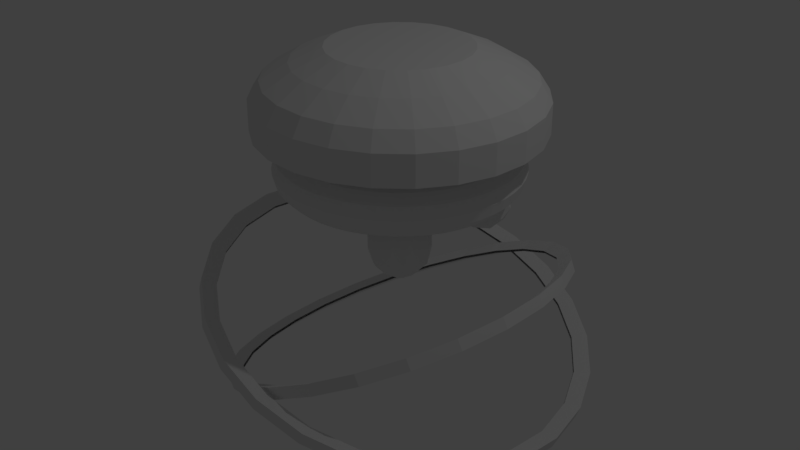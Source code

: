 # Source: machineCatcher.blend  (saved by Blender 2.77.0; exported with 4.5.12 LTS)
import bpy
from mathutils import Matrix  # noqa: F401  (used for matrix-valued properties, if any)

bpy.ops.wm.read_factory_settings(use_empty=True)
scene = bpy.context.scene
scene.name = 'Scene'

# ---- collections
col_collection_1 = bpy.data.collections.new('Collection 1'); scene.collection.children.link(col_collection_1)

# ---- materials (node trees are filled in below, after node groups)
mat_machinecatcherbottompart = bpy.data.materials.new('MachineCatcherBottomPart')
mat_machinecatcherbottompart.alpha_threshold = 0.0
mat_machinecatcherbottompart.use_transparent_shadow = False
mat_machinecatcherbottompart.roughness = 0.5
mat_machinecatchertoppart = bpy.data.materials.new('MachineCatcherTopPart')
mat_machinecatchertoppart.alpha_threshold = 0.0
mat_machinecatchertoppart.use_transparent_shadow = False
mat_machinecatchertoppart.roughness = 0.5

# ---- material node trees

# ---- world
world_world = bpy.data.worlds.new('World'); scene.world = world_world
world_world.color = (0.05088, 0.05088, 0.05088)
world_world.use_sun_shadow = False
world_world.sun_shadow_jitter_overblur = 0.0
world_world.cycles.sampling_method = 'MANUAL'

# ---- lights
light_lamp = bpy.data.lights.new('Lamp', 'POINT')
light_lamp.transmission_factor = 0.0
light_lamp.cutoff_distance = 30.0
light_lamp.energy = 100.0
light_lamp.shadow_buffer_clip_start = 1.001
light_lamp.shadow_soft_size = 0.1
light_lamp.shadow_maximum_resolution = 0.006
light_lamp.use_absolute_resolution = True

# ---- meshes
me_cylinder_002 = bpy.data.meshes.new('Cylinder.002')
me_cylinder_002.from_pydata([(9.934e-10, 1.2, -0.014), (9.934e-10, 1.2, 0.014), (0.3106, 1.159, -0.014), (0.3106, 1.159, 0.014), (0.6, 1.039, -0.014), (0.6, 1.039, 0.014), (0.8485, 0.8485, -0.014), (0.8485, 0.8485, 0.014), (1.039, 0.6, -0.014), (1.039, 0.6, 0.014), (1.159, 0.3106, -0.014), (1.159, 0.3106, 0.014), (1.2, 1.219e-07, -0.014), (1.2, 1.219e-07, 0.014), (1.159, -0.3106, -0.014), (1.159, -0.3106, 0.014), (1.039, -0.6, -0.014), (1.039, -0.6, 0.014), (0.8485, -0.8485, -0.014), (0.8485, -0.8485, 0.014), (0.6, -1.039, -0.014), (0.6, -1.039, 0.014), (0.3106, -1.159, -0.014), (0.3106, -1.159, 0.014), (4.683e-07, -1.2, -0.014), (4.683e-07, -1.2, 0.014), (-0.3106, -1.159, -0.014), (-0.3106, -1.159, 0.014), (-0.6, -1.039, -0.014), (-0.6, -1.039, 0.014), (-0.8485, -0.8485, -0.014), (-0.8485, -0.8485, 0.014), (-1.039, -0.6, -0.014), (-1.039, -0.6, 0.014), (-1.159, -0.3106, -0.014), (-1.159, -0.3106, 0.014), (-1.2, -5.266e-07, -0.014), (-1.2, -5.266e-07, 0.014), (-1.159, 0.3106, -0.014), (-1.159, 0.3106, 0.014), (-1.039, 0.6, -0.014), (-1.039, 0.6, 0.014), (-0.8485, 0.8485, -0.014), (-0.8485, 0.8485, 0.014), (-0.6, 1.039, -0.014), (-0.6, 1.039, 0.014), (-0.3106, 1.159, -0.014), (-0.3106, 1.159, 0.014), (3.725e-09, 1.3, -0.07), (0.3365, 1.256, -0.07), (0.3365, 1.256, 0.07), (3.725e-09, 1.3, 0.07), (0.65, 1.126, -0.07), (0.65, 1.126, 0.07), (0.9192, 0.9192, -0.07), (0.9192, 0.9192, 0.07), (1.126, 0.65, -0.07), (1.126, 0.65, 0.07), (1.256, 0.3365, -0.07), (1.256, 0.3365, 0.07), (1.3, 1.458e-07, -0.07), (1.3, 1.458e-07, 0.07), (1.256, -0.3365, -0.07), (1.256, -0.3365, 0.07), (1.126, -0.65, -0.07), (1.126, -0.65, 0.07), (0.9192, -0.9192, -0.07), (0.9192, -0.9192, 0.07), (0.65, -1.126, -0.07), (0.65, -1.126, 0.07), (0.3365, -1.256, -0.07), (0.3365, -1.256, 0.07), (5.1e-07, -1.3, -0.07), (5.1e-07, -1.3, 0.07), (-0.3365, -1.256, -0.07), (-0.3365, -1.256, 0.07), (-0.65, -1.126, -0.07), (-0.65, -1.126, 0.07), (-0.9192, -0.9192, -0.07), (-0.9192, -0.9192, 0.07), (-1.126, -0.65, -0.07), (-1.126, -0.65, 0.07), (-1.256, -0.3365, -0.07), (-1.256, -0.3365, 0.07), (-1.3, -5.567e-07, -0.07), (-1.3, -5.567e-07, 0.07), (-1.256, 0.3365, -0.07), (-1.256, 0.3365, 0.07), (-1.126, 0.65, -0.07), (-1.126, 0.65, 0.07), (-0.9192, 0.9192, -0.07), (-0.9192, 0.9192, 0.07), (-0.65, 1.126, -0.07), (-0.65, 1.126, 0.07), (-0.3365, 1.256, -0.07), (-0.3365, 1.256, 0.07)], [], [(19, 21, 69, 67), (38, 36, 84, 86), (20, 18, 66, 68), (1, 3, 50, 51), (45, 47, 95, 93), (27, 29, 77, 75), (9, 11, 59, 57), (2, 0, 48, 49), (46, 44, 92, 94), (28, 26, 74, 76), (10, 8, 56, 58), (35, 37, 85, 83), (17, 19, 67, 65), (36, 34, 82, 84), (18, 16, 64, 66), (43, 45, 93, 91), (25, 27, 75, 73), (7, 9, 57, 55), (44, 42, 90, 92), (26, 24, 72, 74), (8, 6, 54, 56), (33, 35, 83, 81), (15, 17, 65, 63), (34, 32, 80, 82), (48, 51, 50, 49), (49, 50, 53, 52), (52, 53, 55, 54), (54, 55, 57, 56), (56, 57, 59, 58), (58, 59, 61, 60), (60, 61, 63, 62), (62, 63, 65, 64), (64, 65, 67, 66), (66, 67, 69, 68), (68, 69, 71, 70), (70, 71, 73, 72), (72, 73, 75, 74), (74, 75, 77, 76), (76, 77, 79, 78), (78, 79, 81, 80), (80, 81, 83, 82), (82, 83, 85, 84), (84, 85, 87, 86), (86, 87, 89, 88), (88, 89, 91, 90), (90, 91, 93, 92), (92, 93, 95, 94), (94, 95, 51, 48), (37, 39, 87, 85), (12, 10, 58, 60), (30, 28, 76, 78), (0, 46, 94, 48), (11, 13, 61, 59), (29, 31, 79, 77), (47, 1, 51, 95), (4, 2, 49, 52), (22, 20, 68, 70), (40, 38, 86, 88), (3, 5, 53, 50), (21, 23, 71, 69), (39, 41, 89, 87), (14, 12, 60, 62), (32, 30, 78, 80), (13, 15, 63, 61), (31, 33, 81, 79), (6, 4, 52, 54), (24, 22, 70, 72), (42, 40, 88, 90), (5, 7, 55, 53), (23, 25, 73, 71), (41, 43, 91, 89), (16, 14, 62, 64)])
me_cylinder_002.use_remesh_preserve_volume = False
me_cylinder_002.use_remesh_preserve_attributes = False
me_cylinder_002.use_mirror_vertex_groups = False
me_cylinder_002.update()
me_cylinder_001 = bpy.data.meshes.new('Cylinder.001')
me_cylinder_001.from_pydata([(9.934e-10, 1.2, -0.014), (9.934e-10, 1.2, 0.014), (0.3106, 1.159, -0.014), (0.3106, 1.159, 0.014), (0.6, 1.039, -0.014), (0.6, 1.039, 0.014), (0.8485, 0.8485, -0.014), (0.8485, 0.8485, 0.014), (1.039, 0.6, -0.014), (1.039, 0.6, 0.014), (1.159, 0.3106, -0.014), (1.159, 0.3106, 0.014), (1.2, 1.219e-07, -0.014), (1.2, 1.219e-07, 0.014), (1.159, -0.3106, -0.014), (1.159, -0.3106, 0.014), (1.039, -0.6, -0.014), (1.039, -0.6, 0.014), (0.8485, -0.8485, -0.014), (0.8485, -0.8485, 0.014), (0.6, -1.039, -0.014), (0.6, -1.039, 0.014), (0.3106, -1.159, -0.014), (0.3106, -1.159, 0.014), (4.683e-07, -1.2, -0.014), (4.683e-07, -1.2, 0.014), (-0.3106, -1.159, -0.014), (-0.3106, -1.159, 0.014), (-0.6, -1.039, -0.014), (-0.6, -1.039, 0.014), (-0.8485, -0.8485, -0.014), (-0.8485, -0.8485, 0.014), (-1.039, -0.6, -0.014), (-1.039, -0.6, 0.014), (-1.159, -0.3106, -0.014), (-1.159, -0.3106, 0.014), (-1.2, -5.266e-07, -0.014), (-1.2, -5.266e-07, 0.014), (-1.159, 0.3106, -0.014), (-1.159, 0.3106, 0.014), (-1.039, 0.6, -0.014), (-1.039, 0.6, 0.014), (-0.8485, 0.8485, -0.014), (-0.8485, 0.8485, 0.014), (-0.6, 1.039, -0.014), (-0.6, 1.039, 0.014), (-0.3106, 1.159, -0.014), (-0.3106, 1.159, 0.014), (3.725e-09, 1.3, -0.07), (0.3365, 1.256, -0.07), (0.3365, 1.256, 0.07), (3.725e-09, 1.3, 0.07), (0.65, 1.126, -0.07), (0.65, 1.126, 0.07), (0.9192, 0.9192, -0.07), (0.9192, 0.9192, 0.07), (1.126, 0.65, -0.07), (1.126, 0.65, 0.07), (1.256, 0.3365, -0.07), (1.256, 0.3365, 0.07), (1.3, 1.458e-07, -0.07), (1.3, 1.458e-07, 0.07), (1.256, -0.3365, -0.07), (1.256, -0.3365, 0.07), (1.126, -0.65, -0.07), (1.126, -0.65, 0.07), (0.9192, -0.9192, -0.07), (0.9192, -0.9192, 0.07), (0.65, -1.126, -0.07), (0.65, -1.126, 0.07), (0.3365, -1.256, -0.07), (0.3365, -1.256, 0.07), (5.1e-07, -1.3, -0.07), (5.1e-07, -1.3, 0.07), (-0.3365, -1.256, -0.07), (-0.3365, -1.256, 0.07), (-0.65, -1.126, -0.07), (-0.65, -1.126, 0.07), (-0.9192, -0.9192, -0.07), (-0.9192, -0.9192, 0.07), (-1.126, -0.65, -0.07), (-1.126, -0.65, 0.07), (-1.256, -0.3365, -0.07), (-1.256, -0.3365, 0.07), (-1.3, -5.567e-07, -0.07), (-1.3, -5.567e-07, 0.07), (-1.256, 0.3365, -0.07), (-1.256, 0.3365, 0.07), (-1.126, 0.65, -0.07), (-1.126, 0.65, 0.07), (-0.9192, 0.9192, -0.07), (-0.9192, 0.9192, 0.07), (-0.65, 1.126, -0.07), (-0.65, 1.126, 0.07), (-0.3365, 1.256, -0.07), (-0.3365, 1.256, 0.07)], [], [(19, 21, 69, 67), (38, 36, 84, 86), (20, 18, 66, 68), (1, 3, 50, 51), (45, 47, 95, 93), (27, 29, 77, 75), (9, 11, 59, 57), (2, 0, 48, 49), (46, 44, 92, 94), (28, 26, 74, 76), (10, 8, 56, 58), (35, 37, 85, 83), (17, 19, 67, 65), (36, 34, 82, 84), (18, 16, 64, 66), (43, 45, 93, 91), (25, 27, 75, 73), (7, 9, 57, 55), (44, 42, 90, 92), (26, 24, 72, 74), (8, 6, 54, 56), (33, 35, 83, 81), (15, 17, 65, 63), (34, 32, 80, 82), (48, 51, 50, 49), (49, 50, 53, 52), (52, 53, 55, 54), (54, 55, 57, 56), (56, 57, 59, 58), (58, 59, 61, 60), (60, 61, 63, 62), (62, 63, 65, 64), (64, 65, 67, 66), (66, 67, 69, 68), (68, 69, 71, 70), (70, 71, 73, 72), (72, 73, 75, 74), (74, 75, 77, 76), (76, 77, 79, 78), (78, 79, 81, 80), (80, 81, 83, 82), (82, 83, 85, 84), (84, 85, 87, 86), (86, 87, 89, 88), (88, 89, 91, 90), (90, 91, 93, 92), (92, 93, 95, 94), (94, 95, 51, 48), (37, 39, 87, 85), (12, 10, 58, 60), (30, 28, 76, 78), (0, 46, 94, 48), (11, 13, 61, 59), (29, 31, 79, 77), (47, 1, 51, 95), (4, 2, 49, 52), (22, 20, 68, 70), (40, 38, 86, 88), (3, 5, 53, 50), (21, 23, 71, 69), (39, 41, 89, 87), (14, 12, 60, 62), (32, 30, 78, 80), (13, 15, 63, 61), (31, 33, 81, 79), (6, 4, 52, 54), (24, 22, 70, 72), (42, 40, 88, 90), (5, 7, 55, 53), (23, 25, 73, 71), (41, 43, 91, 89), (16, 14, 62, 64)])
me_cylinder_001.use_remesh_preserve_volume = False
me_cylinder_001.use_remesh_preserve_attributes = False
me_cylinder_001.use_mirror_vertex_groups = False
me_cylinder_001.update()
me_torus = bpy.data.meshes.new('Torus')
me_torus.from_pydata([(1.25, 0.0, 0.0), (1.217, 0.0, 0.125), (1.125, 0.0, 0.2165), (1.0, 0.0, 0.25), (0.875, 0.0, 0.2165), (0.7835, 0.0, 0.125), (0.75, 0.0, 3.062e-17), (0.7835, 0.0, -0.125), (0.875, 0.0, -0.2165), (1.0, 0.0, -0.25), (1.125, 0.0, -0.2165), (1.217, 0.0, -0.125), (1.239, 0.1632, 0.0), (1.206, 0.1588, 0.125), (1.115, 0.1468, 0.2165), (0.9914, 0.1305, 0.25), (0.8675, 0.1142, 0.2165), (0.7768, 0.1023, 0.125), (0.7436, 0.09789, 3.062e-17), (0.7768, 0.1023, -0.125), (0.8675, 0.1142, -0.2165), (0.9914, 0.1305, -0.25), (1.115, 0.1468, -0.2165), (1.206, 0.1588, -0.125), (1.207, 0.3235, 0.0), (1.175, 0.3149, 0.125), (1.087, 0.2912, 0.2165), (0.9659, 0.2588, 0.25), (0.8452, 0.2265, 0.2165), (0.7568, 0.2028, 0.125), (0.7244, 0.1941, 3.062e-17), (0.7568, 0.2028, -0.125), (0.8452, 0.2265, -0.2165), (0.9659, 0.2588, -0.25), (1.087, 0.2912, -0.2165), (1.175, 0.3149, -0.125), (1.155, 0.4784, 0.0), (1.124, 0.4655, 0.125), (1.039, 0.4305, 0.2165), (0.9239, 0.3827, 0.25), (0.8084, 0.3348, 0.2165), (0.7239, 0.2998, 0.125), (0.6929, 0.287, 3.062e-17), (0.7239, 0.2998, -0.125), (0.8084, 0.3348, -0.2165), (0.9239, 0.3827, -0.25), (1.039, 0.4305, -0.2165), (1.124, 0.4655, -0.125), (1.083, 0.625, 0.0), (1.054, 0.6083, 0.125), (0.9743, 0.5625, 0.2165), (0.866, 0.5, 0.25), (0.7578, 0.4375, 0.2165), (0.6785, 0.3917, 0.125), (0.6495, 0.375, 3.062e-17), (0.6785, 0.3917, -0.125), (0.7578, 0.4375, -0.2165), (0.866, 0.5, -0.25), (0.9743, 0.5625, -0.2165), (1.054, 0.6083, -0.125), (0.9917, 0.761, 0.0), (0.9651, 0.7406, 0.125), (0.8925, 0.6849, 0.2165), (0.7934, 0.6088, 0.25), (0.6942, 0.5327, 0.2165), (0.6216, 0.477, 0.125), (0.595, 0.4566, 3.062e-17), (0.6216, 0.477, -0.125), (0.6942, 0.5327, -0.2165), (0.7934, 0.6088, -0.25), (0.8925, 0.6849, -0.2165), (0.9651, 0.7406, -0.125), (0.8839, 0.8839, 0.0), (0.8602, 0.8602, 0.125), (0.7955, 0.7955, 0.2165), (0.7071, 0.7071, 0.25), (0.6187, 0.6187, 0.2165), (0.554, 0.554, 0.125), (0.5303, 0.5303, 3.062e-17), (0.554, 0.554, -0.125), (0.6187, 0.6187, -0.2165), (0.7071, 0.7071, -0.25), (0.7955, 0.7955, -0.2165), (0.8602, 0.8602, -0.125), (0.761, 0.9917, 0.0), (0.7406, 0.9651, 0.125), (0.6849, 0.8925, 0.2165), (0.6088, 0.7934, 0.25), (0.5327, 0.6942, 0.2165), (0.477, 0.6216, 0.125), (0.4566, 0.595, 3.062e-17), (0.477, 0.6216, -0.125), (0.5327, 0.6942, -0.2165), (0.6088, 0.7934, -0.25), (0.6849, 0.8925, -0.2165), (0.7406, 0.9651, -0.125), (0.625, 1.083, 0.0), (0.6083, 1.054, 0.125), (0.5625, 0.9743, 0.2165), (0.5, 0.866, 0.25), (0.4375, 0.7578, 0.2165), (0.3917, 0.6785, 0.125), (0.375, 0.6495, 3.062e-17), (0.3917, 0.6785, -0.125), (0.4375, 0.7578, -0.2165), (0.5, 0.866, -0.25), (0.5625, 0.9743, -0.2165), (0.6083, 1.054, -0.125), (0.4784, 1.155, 0.0), (0.4655, 1.124, 0.125), (0.4305, 1.039, 0.2165), (0.3827, 0.9239, 0.25), (0.3348, 0.8084, 0.2165), (0.2998, 0.7239, 0.125), (0.287, 0.6929, 3.062e-17), (0.2998, 0.7239, -0.125), (0.3348, 0.8084, -0.2165), (0.3827, 0.9239, -0.25), (0.4305, 1.039, -0.2165), (0.4655, 1.124, -0.125), (0.3235, 1.207, 0.0), (0.3149, 1.175, 0.125), (0.2912, 1.087, 0.2165), (0.2588, 0.9659, 0.25), (0.2265, 0.8452, 0.2165), (0.2028, 0.7568, 0.125), (0.1941, 0.7244, 3.062e-17), (0.2028, 0.7568, -0.125), (0.2265, 0.8452, -0.2165), (0.2588, 0.9659, -0.25), (0.2912, 1.087, -0.2165), (0.3149, 1.175, -0.125), (0.1632, 1.239, 0.0), (0.1588, 1.206, 0.125), (0.1468, 1.115, 0.2165), (0.1305, 0.9914, 0.25), (0.1142, 0.8675, 0.2165), (0.1023, 0.7768, 0.125), (0.09789, 0.7436, 3.062e-17), (0.1023, 0.7768, -0.125), (0.1142, 0.8675, -0.2165), (0.1305, 0.9914, -0.25), (0.1468, 1.115, -0.2165), (0.1588, 1.206, -0.125), (5.96e-08, 1.25, 0.0), (1.192e-07, 1.217, 0.125), (1.192e-07, 1.125, 0.2165), (8.941e-08, 1.0, 0.25), (8.941e-08, 0.875, 0.2165), (5.96e-08, 0.7835, 0.125), (8.941e-08, 0.75, 3.062e-17), (5.96e-08, 0.7835, -0.125), (8.941e-08, 0.875, -0.2165), (8.941e-08, 1.0, -0.25), (1.192e-07, 1.125, -0.2165), (1.192e-07, 1.217, -0.125), (-0.1632, 1.239, 0.0), (-0.1588, 1.206, 0.125), (-0.1468, 1.115, 0.2165), (-0.1305, 0.9914, 0.25), (-0.1142, 0.8675, 0.2165), (-0.1023, 0.7768, 0.125), (-0.09789, 0.7436, 3.062e-17), (-0.1023, 0.7768, -0.125), (-0.1142, 0.8675, -0.2165), (-0.1305, 0.9914, -0.25), (-0.1468, 1.115, -0.2165), (-0.1588, 1.206, -0.125), (-0.3235, 1.207, 0.0), (-0.3149, 1.175, 0.125), (-0.2912, 1.087, 0.2165), (-0.2588, 0.9659, 0.25), (-0.2265, 0.8452, 0.2165), (-0.2028, 0.7568, 0.125), (-0.1941, 0.7244, 3.062e-17), (-0.2028, 0.7568, -0.125), (-0.2265, 0.8452, -0.2165), (-0.2588, 0.9659, -0.25), (-0.2912, 1.087, -0.2165), (-0.3149, 1.175, -0.125), (-0.4784, 1.155, 0.0), (-0.4655, 1.124, 0.125), (-0.4305, 1.039, 0.2165), (-0.3827, 0.9239, 0.25), (-0.3348, 0.8084, 0.2165), (-0.2998, 0.7239, 0.125), (-0.287, 0.6929, 3.062e-17), (-0.2998, 0.7239, -0.125), (-0.3348, 0.8084, -0.2165), (-0.3827, 0.9239, -0.25), (-0.4305, 1.039, -0.2165), (-0.4655, 1.124, -0.125), (-0.625, 1.083, 0.0), (-0.6083, 1.054, 0.125), (-0.5625, 0.9743, 0.2165), (-0.5, 0.866, 0.25), (-0.4375, 0.7578, 0.2165), (-0.3917, 0.6785, 0.125), (-0.375, 0.6495, 3.062e-17), (-0.3917, 0.6785, -0.125), (-0.4375, 0.7578, -0.2165), (-0.5, 0.866, -0.25), (-0.5625, 0.9743, -0.2165), (-0.6083, 1.054, -0.125), (-0.761, 0.9917, 0.0), (-0.7406, 0.9651, 0.125), (-0.6849, 0.8925, 0.2165), (-0.6088, 0.7934, 0.25), (-0.5327, 0.6942, 0.2165), (-0.477, 0.6216, 0.125), (-0.4566, 0.595, 3.062e-17), (-0.477, 0.6216, -0.125), (-0.5327, 0.6942, -0.2165), (-0.6088, 0.7934, -0.25), (-0.6849, 0.8925, -0.2165), (-0.7406, 0.9651, -0.125), (-0.8839, 0.8839, 0.0), (-0.8602, 0.8602, 0.125), (-0.7955, 0.7955, 0.2165), (-0.7071, 0.7071, 0.25), (-0.6187, 0.6187, 0.2165), (-0.554, 0.554, 0.125), (-0.5303, 0.5303, 3.062e-17), (-0.554, 0.554, -0.125), (-0.6187, 0.6187, -0.2165), (-0.7071, 0.7071, -0.25), (-0.7955, 0.7955, -0.2165), (-0.8602, 0.8602, -0.125), (-0.9917, 0.761, 0.0), (-0.9651, 0.7406, 0.125), (-0.8925, 0.6849, 0.2165), (-0.7934, 0.6088, 0.25), (-0.6942, 0.5327, 0.2165), (-0.6216, 0.477, 0.125), (-0.595, 0.4566, 3.062e-17), (-0.6216, 0.477, -0.125), (-0.6942, 0.5327, -0.2165), (-0.7934, 0.6088, -0.25), (-0.8925, 0.6849, -0.2165), (-0.9651, 0.7406, -0.125), (-1.083, 0.625, 0.0), (-1.054, 0.6083, 0.125), (-0.9743, 0.5625, 0.2165), (-0.866, 0.5, 0.25), (-0.7578, 0.4375, 0.2165), (-0.6785, 0.3917, 0.125), (-0.6495, 0.375, 3.062e-17), (-0.6785, 0.3917, -0.125), (-0.7578, 0.4375, -0.2165), (-0.866, 0.5, -0.25), (-0.9743, 0.5625, -0.2165), (-1.054, 0.6083, -0.125), (-1.155, 0.4784, 0.0), (-1.124, 0.4655, 0.125), (-1.039, 0.4305, 0.2165), (-0.9239, 0.3827, 0.25), (-0.8084, 0.3348, 0.2165), (-0.7239, 0.2998, 0.125), (-0.6929, 0.287, 3.062e-17), (-0.7239, 0.2998, -0.125), (-0.8084, 0.3348, -0.2165), (-0.9239, 0.3827, -0.25), (-1.039, 0.4305, -0.2165), (-1.124, 0.4655, -0.125), (-1.207, 0.3235, 0.0), (-1.175, 0.3149, 0.125), (-1.087, 0.2912, 0.2165), (-0.9659, 0.2588, 0.25), (-0.8452, 0.2265, 0.2165), (-0.7568, 0.2028, 0.125), (-0.7244, 0.1941, 3.062e-17), (-0.7568, 0.2028, -0.125), (-0.8452, 0.2265, -0.2165), (-0.9659, 0.2588, -0.25), (-1.087, 0.2912, -0.2165), (-1.175, 0.3149, -0.125), (-1.239, 0.1632, 0.0), (-1.206, 0.1588, 0.125), (-1.115, 0.1468, 0.2165), (-0.9914, 0.1305, 0.25), (-0.8675, 0.1142, 0.2165), (-0.7768, 0.1023, 0.125), (-0.7436, 0.09789, 3.062e-17), (-0.7768, 0.1023, -0.125), (-0.8675, 0.1142, -0.2165), (-0.9914, 0.1305, -0.25), (-1.115, 0.1468, -0.2165), (-1.206, 0.1588, -0.125), (-1.25, 1.093e-07, 0.0), (-1.217, 1.064e-07, 0.125), (-1.125, 9.835e-08, 0.2165), (-1.0, 8.742e-08, 0.25), (-0.875, 7.649e-08, 0.2165), (-0.7835, 6.85e-08, 0.125), (-0.75, 6.557e-08, 3.062e-17), (-0.7835, 6.85e-08, -0.125), (-0.875, 7.649e-08, -0.2165), (-1.0, 8.742e-08, -0.25), (-1.125, 9.835e-08, -0.2165), (-1.217, 1.064e-07, -0.125), (-1.239, -0.1632, 0.0), (-1.206, -0.1588, 0.125), (-1.115, -0.1468, 0.2165), (-0.9914, -0.1305, 0.25), (-0.8675, -0.1142, 0.2165), (-0.7768, -0.1023, 0.125), (-0.7436, -0.09789, 3.062e-17), (-0.7768, -0.1023, -0.125), (-0.8675, -0.1142, -0.2165), (-0.9914, -0.1305, -0.25), (-1.115, -0.1468, -0.2165), (-1.206, -0.1588, -0.125), (-1.207, -0.3235, 0.0), (-1.175, -0.3149, 0.125), (-1.087, -0.2912, 0.2165), (-0.9659, -0.2588, 0.25), (-0.8452, -0.2265, 0.2165), (-0.7568, -0.2028, 0.125), (-0.7244, -0.1941, 3.062e-17), (-0.7568, -0.2028, -0.125), (-0.8452, -0.2265, -0.2165), (-0.9659, -0.2588, -0.25), (-1.087, -0.2912, -0.2165), (-1.175, -0.3149, -0.125), (-1.155, -0.4784, 0.0), (-1.124, -0.4655, 0.125), (-1.039, -0.4305, 0.2165), (-0.9239, -0.3827, 0.25), (-0.8084, -0.3348, 0.2165), (-0.7239, -0.2998, 0.125), (-0.6929, -0.287, 3.062e-17), (-0.7239, -0.2998, -0.125), (-0.8084, -0.3348, -0.2165), (-0.9239, -0.3827, -0.25), (-1.039, -0.4305, -0.2165), (-1.124, -0.4655, -0.125), (-1.083, -0.625, 0.0), (-1.054, -0.6083, 0.125), (-0.9743, -0.5625, 0.2165), (-0.866, -0.5, 0.25), (-0.7578, -0.4375, 0.2165), (-0.6785, -0.3917, 0.125), (-0.6495, -0.375, 3.062e-17), (-0.6785, -0.3917, -0.125), (-0.7578, -0.4375, -0.2165), (-0.866, -0.5, -0.25), (-0.9743, -0.5625, -0.2165), (-1.054, -0.6083, -0.125), (-0.9917, -0.761, 0.0), (-0.9651, -0.7406, 0.125), (-0.8925, -0.6849, 0.2165), (-0.7934, -0.6088, 0.25), (-0.6942, -0.5327, 0.2165), (-0.6216, -0.477, 0.125), (-0.595, -0.4566, 3.062e-17), (-0.6216, -0.477, -0.125), (-0.6942, -0.5327, -0.2165), (-0.7934, -0.6088, -0.25), (-0.8925, -0.6849, -0.2165), (-0.9651, -0.7406, -0.125), (-0.8839, -0.8839, 0.0), (-0.8602, -0.8602, 0.125), (-0.7955, -0.7955, 0.2165), (-0.7071, -0.7071, 0.25), (-0.6187, -0.6187, 0.2165), (-0.554, -0.554, 0.125), (-0.5303, -0.5303, 3.062e-17), (-0.554, -0.554, -0.125), (-0.6187, -0.6187, -0.2165), (-0.7071, -0.7071, -0.25), (-0.7955, -0.7955, -0.2165), (-0.8602, -0.8602, -0.125), (-0.761, -0.9917, 0.0), (-0.7406, -0.9651, 0.125), (-0.6849, -0.8925, 0.2165), (-0.6088, -0.7934, 0.25), (-0.5327, -0.6942, 0.2165), (-0.477, -0.6216, 0.125), (-0.4566, -0.595, 3.062e-17), (-0.477, -0.6216, -0.125), (-0.5327, -0.6942, -0.2165), (-0.6088, -0.7934, -0.25), (-0.6849, -0.8925, -0.2165), (-0.7406, -0.9651, -0.125), (-0.625, -1.083, 0.0), (-0.6083, -1.054, 0.125), (-0.5625, -0.9743, 0.2165), (-0.5, -0.866, 0.25), (-0.4375, -0.7578, 0.2165), (-0.3917, -0.6785, 0.125), (-0.375, -0.6495, 3.062e-17), (-0.3917, -0.6785, -0.125), (-0.4375, -0.7578, -0.2165), (-0.5, -0.866, -0.25), (-0.5625, -0.9743, -0.2165), (-0.6083, -1.054, -0.125), (-0.4784, -1.155, 0.0), (-0.4655, -1.124, 0.125), (-0.4305, -1.039, 0.2165), (-0.3827, -0.9239, 0.25), (-0.3348, -0.8084, 0.2165), (-0.2998, -0.7239, 0.125), (-0.287, -0.6929, 3.062e-17), (-0.2998, -0.7239, -0.125), (-0.3348, -0.8084, -0.2165), (-0.3827, -0.9239, -0.25), (-0.4305, -1.039, -0.2165), (-0.4655, -1.124, -0.125), (-0.3235, -1.207, 0.0), (-0.3149, -1.175, 0.125), (-0.2912, -1.087, 0.2165), (-0.2588, -0.9659, 0.25), (-0.2265, -0.8452, 0.2165), (-0.2028, -0.7568, 0.125), (-0.1941, -0.7244, 3.062e-17), (-0.2028, -0.7568, -0.125), (-0.2265, -0.8452, -0.2165), (-0.2588, -0.9659, -0.25), (-0.2912, -1.087, -0.2165), (-0.3149, -1.175, -0.125), (-0.1632, -1.239, 0.0), (-0.1588, -1.206, 0.125), (-0.1468, -1.115, 0.2165), (-0.1305, -0.9914, 0.25), (-0.1142, -0.8675, 0.2165), (-0.1023, -0.7768, 0.125), (-0.0979, -0.7436, 3.062e-17), (-0.1023, -0.7768, -0.125), (-0.1142, -0.8675, -0.2165), (-0.1305, -0.9914, -0.25), (-0.1468, -1.115, -0.2165), (-0.1588, -1.206, -0.125), (5.96e-08, -1.25, 0.0), (1.192e-07, -1.217, 0.125), (1.192e-07, -1.125, 0.2165), (8.941e-08, -1.0, 0.25), (8.941e-08, -0.875, 0.2165), (5.96e-08, -0.7835, 0.125), (8.941e-08, -0.75, 3.062e-17), (5.96e-08, -0.7835, -0.125), (8.941e-08, -0.875, -0.2165), (8.941e-08, -1.0, -0.25), (1.192e-07, -1.125, -0.2165), (1.192e-07, -1.217, -0.125), (0.1632, -1.239, 0.0), (0.1588, -1.206, 0.125), (0.1468, -1.115, 0.2165), (0.1305, -0.9914, 0.25), (0.1142, -0.8675, 0.2165), (0.1023, -0.7768, 0.125), (0.09789, -0.7436, 3.062e-17), (0.1023, -0.7768, -0.125), (0.1142, -0.8675, -0.2165), (0.1305, -0.9914, -0.25), (0.1468, -1.115, -0.2165), (0.1588, -1.206, -0.125), (0.3235, -1.207, 0.0), (0.3149, -1.175, 0.125), (0.2912, -1.087, 0.2165), (0.2588, -0.9659, 0.25), (0.2265, -0.8452, 0.2165), (0.2028, -0.7568, 0.125), (0.1941, -0.7244, 3.062e-17), (0.2028, -0.7568, -0.125), (0.2265, -0.8452, -0.2165), (0.2588, -0.9659, -0.25), (0.2912, -1.087, -0.2165), (0.3149, -1.175, -0.125), (0.4784, -1.155, 0.0), (0.4655, -1.124, 0.125), (0.4305, -1.039, 0.2165), (0.3827, -0.9239, 0.25), (0.3348, -0.8084, 0.2165), (0.2998, -0.7239, 0.125), (0.287, -0.6929, 3.062e-17), (0.2998, -0.7239, -0.125), (0.3348, -0.8084, -0.2165), (0.3827, -0.9239, -0.25), (0.4305, -1.039, -0.2165), (0.4655, -1.124, -0.125), (0.625, -1.083, 0.0), (0.6083, -1.054, 0.125), (0.5625, -0.9743, 0.2165), (0.5, -0.866, 0.25), (0.4375, -0.7578, 0.2165), (0.3917, -0.6785, 0.125), (0.375, -0.6495, 3.062e-17), (0.3917, -0.6785, -0.125), (0.4375, -0.7578, -0.2165), (0.5, -0.866, -0.25), (0.5625, -0.9743, -0.2165), (0.6083, -1.054, -0.125), (0.761, -0.9917, 0.0), (0.7406, -0.9651, 0.125), (0.6849, -0.8925, 0.2165), (0.6088, -0.7934, 0.25), (0.5327, -0.6942, 0.2165), (0.477, -0.6216, 0.125), (0.4566, -0.595, 3.062e-17), (0.477, -0.6216, -0.125), (0.5327, -0.6942, -0.2165), (0.6088, -0.7934, -0.25), (0.6849, -0.8925, -0.2165), (0.7406, -0.9651, -0.125), (0.8839, -0.8839, 0.0), (0.8602, -0.8602, 0.125), (0.7955, -0.7955, 0.2165), (0.7071, -0.7071, 0.25), (0.6187, -0.6187, 0.2165), (0.554, -0.554, 0.125), (0.5303, -0.5303, 3.062e-17), (0.554, -0.554, -0.125), (0.6187, -0.6187, -0.2165), (0.7071, -0.7071, -0.25), (0.7955, -0.7955, -0.2165), (0.8602, -0.8602, -0.125), (0.9917, -0.761, 0.0), (0.9651, -0.7406, 0.125), (0.8925, -0.6849, 0.2165), (0.7934, -0.6088, 0.25), (0.6942, -0.5327, 0.2165), (0.6216, -0.477, 0.125), (0.595, -0.4566, 3.062e-17), (0.6216, -0.477, -0.125), (0.6942, -0.5327, -0.2165), (0.7934, -0.6088, -0.25), (0.8925, -0.6849, -0.2165), (0.9651, -0.7406, -0.125), (1.083, -0.625, 0.0), (1.054, -0.6083, 0.125), (0.9743, -0.5625, 0.2165), (0.866, -0.5, 0.25), (0.7578, -0.4375, 0.2165), (0.6785, -0.3917, 0.125), (0.6495, -0.375, 3.062e-17), (0.6785, -0.3917, -0.125), (0.7578, -0.4375, -0.2165), (0.866, -0.5, -0.25), (0.9743, -0.5625, -0.2165), (1.054, -0.6083, -0.125), (1.155, -0.4784, 0.0), (1.124, -0.4655, 0.125), (1.039, -0.4305, 0.2165), (0.9239, -0.3827, 0.25), (0.8084, -0.3348, 0.2165), (0.7239, -0.2998, 0.125), (0.6929, -0.287, 3.062e-17), (0.7239, -0.2998, -0.125), (0.8084, -0.3348, -0.2165), (0.9239, -0.3827, -0.25), (1.039, -0.4305, -0.2165), (1.124, -0.4655, -0.125), (1.207, -0.3235, 0.0), (1.175, -0.3149, 0.125), (1.087, -0.2912, 0.2165), (0.9659, -0.2588, 0.25), (0.8452, -0.2265, 0.2165), (0.7568, -0.2028, 0.125), (0.7244, -0.1941, 3.062e-17), (0.7568, -0.2028, -0.125), (0.8452, -0.2265, -0.2165), (0.9659, -0.2588, -0.25), (1.087, -0.2912, -0.2165), (1.175, -0.3149, -0.125), (1.239, -0.1632, 0.0), (1.206, -0.1588, 0.125), (1.115, -0.1468, 0.2165), (0.9914, -0.1305, 0.25), (0.8675, -0.1142, 0.2165), (0.7768, -0.1023, 0.125), (0.7436, -0.09789, 3.062e-17), (0.7768, -0.1023, -0.125), (0.8675, -0.1142, -0.2165), (0.9914, -0.1305, -0.25), (1.115, -0.1468, -0.2165), (1.206, -0.1588, -0.125)], [], [(0, 12, 13, 1), (1, 13, 14, 2), (2, 14, 15, 3), (3, 15, 16, 4), (4, 16, 17, 5), (5, 17, 18, 6), (6, 18, 19, 7), (7, 19, 20, 8), (8, 20, 21, 9), (9, 21, 22, 10), (10, 22, 23, 11), (0, 11, 23, 12), (12, 24, 25, 13), (13, 25, 26, 14), (14, 26, 27, 15), (15, 27, 28, 16), (16, 28, 29, 17), (17, 29, 30, 18), (18, 30, 31, 19), (19, 31, 32, 20), (20, 32, 33, 21), (21, 33, 34, 22), (22, 34, 35, 23), (23, 35, 24, 12), (24, 36, 37, 25), (25, 37, 38, 26), (26, 38, 39, 27), (27, 39, 40, 28), (28, 40, 41, 29), (29, 41, 42, 30), (30, 42, 43, 31), (31, 43, 44, 32), (32, 44, 45, 33), (33, 45, 46, 34), (34, 46, 47, 35), (35, 47, 36, 24), (36, 48, 49, 37), (37, 49, 50, 38), (38, 50, 51, 39), (39, 51, 52, 40), (40, 52, 53, 41), (41, 53, 54, 42), (42, 54, 55, 43), (43, 55, 56, 44), (44, 56, 57, 45), (45, 57, 58, 46), (46, 58, 59, 47), (47, 59, 48, 36), (48, 60, 61, 49), (49, 61, 62, 50), (50, 62, 63, 51), (51, 63, 64, 52), (52, 64, 65, 53), (53, 65, 66, 54), (54, 66, 67, 55), (55, 67, 68, 56), (56, 68, 69, 57), (57, 69, 70, 58), (58, 70, 71, 59), (59, 71, 60, 48), (60, 72, 73, 61), (61, 73, 74, 62), (62, 74, 75, 63), (63, 75, 76, 64), (64, 76, 77, 65), (65, 77, 78, 66), (66, 78, 79, 67), (67, 79, 80, 68), (68, 80, 81, 69), (69, 81, 82, 70), (70, 82, 83, 71), (71, 83, 72, 60), (72, 84, 85, 73), (73, 85, 86, 74), (74, 86, 87, 75), (75, 87, 88, 76), (76, 88, 89, 77), (77, 89, 90, 78), (78, 90, 91, 79), (79, 91, 92, 80), (80, 92, 93, 81), (81, 93, 94, 82), (82, 94, 95, 83), (83, 95, 84, 72), (84, 96, 97, 85), (85, 97, 98, 86), (86, 98, 99, 87), (87, 99, 100, 88), (88, 100, 101, 89), (89, 101, 102, 90), (90, 102, 103, 91), (91, 103, 104, 92), (92, 104, 105, 93), (93, 105, 106, 94), (94, 106, 107, 95), (95, 107, 96, 84), (96, 108, 109, 97), (97, 109, 110, 98), (98, 110, 111, 99), (99, 111, 112, 100), (100, 112, 113, 101), (101, 113, 114, 102), (102, 114, 115, 103), (103, 115, 116, 104), (104, 116, 117, 105), (105, 117, 118, 106), (106, 118, 119, 107), (107, 119, 108, 96), (108, 120, 121, 109), (109, 121, 122, 110), (110, 122, 123, 111), (111, 123, 124, 112), (112, 124, 125, 113), (113, 125, 126, 114), (114, 126, 127, 115), (115, 127, 128, 116), (116, 128, 129, 117), (117, 129, 130, 118), (118, 130, 131, 119), (119, 131, 120, 108), (120, 132, 133, 121), (121, 133, 134, 122), (122, 134, 135, 123), (123, 135, 136, 124), (124, 136, 137, 125), (125, 137, 138, 126), (126, 138, 139, 127), (127, 139, 140, 128), (128, 140, 141, 129), (129, 141, 142, 130), (130, 142, 143, 131), (131, 143, 132, 120), (132, 144, 145, 133), (133, 145, 146, 134), (134, 146, 147, 135), (135, 147, 148, 136), (136, 148, 149, 137), (137, 149, 150, 138), (138, 150, 151, 139), (139, 151, 152, 140), (140, 152, 153, 141), (141, 153, 154, 142), (142, 154, 155, 143), (143, 155, 144, 132), (144, 156, 157, 145), (145, 157, 158, 146), (146, 158, 159, 147), (147, 159, 160, 148), (148, 160, 161, 149), (149, 161, 162, 150), (150, 162, 163, 151), (151, 163, 164, 152), (152, 164, 165, 153), (153, 165, 166, 154), (154, 166, 167, 155), (155, 167, 156, 144), (156, 168, 169, 157), (157, 169, 170, 158), (158, 170, 171, 159), (159, 171, 172, 160), (160, 172, 173, 161), (161, 173, 174, 162), (162, 174, 175, 163), (163, 175, 176, 164), (164, 176, 177, 165), (165, 177, 178, 166), (166, 178, 179, 167), (167, 179, 168, 156), (168, 180, 181, 169), (169, 181, 182, 170), (170, 182, 183, 171), (171, 183, 184, 172), (172, 184, 185, 173), (173, 185, 186, 174), (174, 186, 187, 175), (175, 187, 188, 176), (176, 188, 189, 177), (177, 189, 190, 178), (178, 190, 191, 179), (179, 191, 180, 168), (180, 192, 193, 181), (181, 193, 194, 182), (182, 194, 195, 183), (183, 195, 196, 184), (184, 196, 197, 185), (185, 197, 198, 186), (186, 198, 199, 187), (187, 199, 200, 188), (188, 200, 201, 189), (189, 201, 202, 190), (190, 202, 203, 191), (191, 203, 192, 180), (192, 204, 205, 193), (193, 205, 206, 194), (194, 206, 207, 195), (195, 207, 208, 196), (196, 208, 209, 197), (197, 209, 210, 198), (198, 210, 211, 199), (199, 211, 212, 200), (200, 212, 213, 201), (201, 213, 214, 202), (202, 214, 215, 203), (203, 215, 204, 192), (204, 216, 217, 205), (205, 217, 218, 206), (206, 218, 219, 207), (207, 219, 220, 208), (208, 220, 221, 209), (209, 221, 222, 210), (210, 222, 223, 211), (211, 223, 224, 212), (212, 224, 225, 213), (213, 225, 226, 214), (214, 226, 227, 215), (215, 227, 216, 204), (216, 228, 229, 217), (217, 229, 230, 218), (218, 230, 231, 219), (219, 231, 232, 220), (220, 232, 233, 221), (221, 233, 234, 222), (222, 234, 235, 223), (223, 235, 236, 224), (224, 236, 237, 225), (225, 237, 238, 226), (226, 238, 239, 227), (227, 239, 228, 216), (228, 240, 241, 229), (229, 241, 242, 230), (230, 242, 243, 231), (231, 243, 244, 232), (232, 244, 245, 233), (233, 245, 246, 234), (234, 246, 247, 235), (235, 247, 248, 236), (236, 248, 249, 237), (237, 249, 250, 238), (238, 250, 251, 239), (239, 251, 240, 228), (240, 252, 253, 241), (241, 253, 254, 242), (242, 254, 255, 243), (243, 255, 256, 244), (244, 256, 257, 245), (245, 257, 258, 246), (246, 258, 259, 247), (247, 259, 260, 248), (248, 260, 261, 249), (249, 261, 262, 250), (250, 262, 263, 251), (251, 263, 252, 240), (252, 264, 265, 253), (253, 265, 266, 254), (254, 266, 267, 255), (255, 267, 268, 256), (256, 268, 269, 257), (257, 269, 270, 258), (258, 270, 271, 259), (259, 271, 272, 260), (260, 272, 273, 261), (261, 273, 274, 262), (262, 274, 275, 263), (263, 275, 264, 252), (264, 276, 277, 265), (265, 277, 278, 266), (266, 278, 279, 267), (267, 279, 280, 268), (268, 280, 281, 269), (269, 281, 282, 270), (270, 282, 283, 271), (271, 283, 284, 272), (272, 284, 285, 273), (273, 285, 286, 274), (274, 286, 287, 275), (275, 287, 276, 264), (276, 288, 289, 277), (277, 289, 290, 278), (278, 290, 291, 279), (279, 291, 292, 280), (280, 292, 293, 281), (281, 293, 294, 282), (282, 294, 295, 283), (283, 295, 296, 284), (284, 296, 297, 285), (285, 297, 298, 286), (286, 298, 299, 287), (287, 299, 288, 276), (288, 300, 301, 289), (289, 301, 302, 290), (290, 302, 303, 291), (291, 303, 304, 292), (292, 304, 305, 293), (293, 305, 306, 294), (294, 306, 307, 295), (295, 307, 308, 296), (296, 308, 309, 297), (297, 309, 310, 298), (298, 310, 311, 299), (299, 311, 300, 288), (300, 312, 313, 301), (301, 313, 314, 302), (302, 314, 315, 303), (303, 315, 316, 304), (304, 316, 317, 305), (305, 317, 318, 306), (306, 318, 319, 307), (307, 319, 320, 308), (308, 320, 321, 309), (309, 321, 322, 310), (310, 322, 323, 311), (311, 323, 312, 300), (312, 324, 325, 313), (313, 325, 326, 314), (314, 326, 327, 315), (315, 327, 328, 316), (316, 328, 329, 317), (317, 329, 330, 318), (318, 330, 331, 319), (319, 331, 332, 320), (320, 332, 333, 321), (321, 333, 334, 322), (322, 334, 335, 323), (323, 335, 324, 312), (324, 336, 337, 325), (325, 337, 338, 326), (326, 338, 339, 327), (327, 339, 340, 328), (328, 340, 341, 329), (329, 341, 342, 330), (330, 342, 343, 331), (331, 343, 344, 332), (332, 344, 345, 333), (333, 345, 346, 334), (334, 346, 347, 335), (335, 347, 336, 324), (336, 348, 349, 337), (337, 349, 350, 338), (338, 350, 351, 339), (339, 351, 352, 340), (340, 352, 353, 341), (341, 353, 354, 342), (342, 354, 355, 343), (343, 355, 356, 344), (344, 356, 357, 345), (345, 357, 358, 346), (346, 358, 359, 347), (347, 359, 348, 336), (348, 360, 361, 349), (349, 361, 362, 350), (350, 362, 363, 351), (351, 363, 364, 352), (352, 364, 365, 353), (353, 365, 366, 354), (354, 366, 367, 355), (355, 367, 368, 356), (356, 368, 369, 357), (357, 369, 370, 358), (358, 370, 371, 359), (359, 371, 360, 348), (360, 372, 373, 361), (361, 373, 374, 362), (362, 374, 375, 363), (363, 375, 376, 364), (364, 376, 377, 365), (365, 377, 378, 366), (366, 378, 379, 367), (367, 379, 380, 368), (368, 380, 381, 369), (369, 381, 382, 370), (370, 382, 383, 371), (371, 383, 372, 360), (372, 384, 385, 373), (373, 385, 386, 374), (374, 386, 387, 375), (375, 387, 388, 376), (376, 388, 389, 377), (377, 389, 390, 378), (378, 390, 391, 379), (379, 391, 392, 380), (380, 392, 393, 381), (381, 393, 394, 382), (382, 394, 395, 383), (383, 395, 384, 372), (384, 396, 397, 385), (385, 397, 398, 386), (386, 398, 399, 387), (387, 399, 400, 388), (388, 400, 401, 389), (389, 401, 402, 390), (390, 402, 403, 391), (391, 403, 404, 392), (392, 404, 405, 393), (393, 405, 406, 394), (394, 406, 407, 395), (395, 407, 396, 384), (396, 408, 409, 397), (397, 409, 410, 398), (398, 410, 411, 399), (399, 411, 412, 400), (400, 412, 413, 401), (401, 413, 414, 402), (402, 414, 415, 403), (403, 415, 416, 404), (404, 416, 417, 405), (405, 417, 418, 406), (406, 418, 419, 407), (407, 419, 408, 396), (408, 420, 421, 409), (409, 421, 422, 410), (410, 422, 423, 411), (411, 423, 424, 412), (412, 424, 425, 413), (413, 425, 426, 414), (414, 426, 427, 415), (415, 427, 428, 416), (416, 428, 429, 417), (417, 429, 430, 418), (418, 430, 431, 419), (419, 431, 420, 408), (420, 432, 433, 421), (421, 433, 434, 422), (422, 434, 435, 423), (423, 435, 436, 424), (424, 436, 437, 425), (425, 437, 438, 426), (426, 438, 439, 427), (427, 439, 440, 428), (428, 440, 441, 429), (429, 441, 442, 430), (430, 442, 443, 431), (431, 443, 432, 420), (432, 444, 445, 433), (433, 445, 446, 434), (434, 446, 447, 435), (435, 447, 448, 436), (436, 448, 449, 437), (437, 449, 450, 438), (438, 450, 451, 439), (439, 451, 452, 440), (440, 452, 453, 441), (441, 453, 454, 442), (442, 454, 455, 443), (443, 455, 444, 432), (444, 456, 457, 445), (445, 457, 458, 446), (446, 458, 459, 447), (447, 459, 460, 448), (448, 460, 461, 449), (449, 461, 462, 450), (450, 462, 463, 451), (451, 463, 464, 452), (452, 464, 465, 453), (453, 465, 466, 454), (454, 466, 467, 455), (455, 467, 456, 444), (456, 468, 469, 457), (457, 469, 470, 458), (458, 470, 471, 459), (459, 471, 472, 460), (460, 472, 473, 461), (461, 473, 474, 462), (462, 474, 475, 463), (463, 475, 476, 464), (464, 476, 477, 465), (465, 477, 478, 466), (466, 478, 479, 467), (467, 479, 468, 456), (468, 480, 481, 469), (469, 481, 482, 470), (470, 482, 483, 471), (471, 483, 484, 472), (472, 484, 485, 473), (473, 485, 486, 474), (474, 486, 487, 475), (475, 487, 488, 476), (476, 488, 489, 477), (477, 489, 490, 478), (478, 490, 491, 479), (479, 491, 480, 468), (480, 492, 493, 481), (481, 493, 494, 482), (482, 494, 495, 483), (483, 495, 496, 484), (484, 496, 497, 485), (485, 497, 498, 486), (486, 498, 499, 487), (487, 499, 500, 488), (488, 500, 501, 489), (489, 501, 502, 490), (490, 502, 503, 491), (491, 503, 492, 480), (492, 504, 505, 493), (493, 505, 506, 494), (494, 506, 507, 495), (495, 507, 508, 496), (496, 508, 509, 497), (497, 509, 510, 498), (498, 510, 511, 499), (499, 511, 512, 500), (500, 512, 513, 501), (501, 513, 514, 502), (502, 514, 515, 503), (503, 515, 504, 492), (504, 516, 517, 505), (505, 517, 518, 506), (506, 518, 519, 507), (507, 519, 520, 508), (508, 520, 521, 509), (509, 521, 522, 510), (510, 522, 523, 511), (511, 523, 524, 512), (512, 524, 525, 513), (513, 525, 526, 514), (514, 526, 527, 515), (515, 527, 516, 504), (516, 528, 529, 517), (517, 529, 530, 518), (518, 530, 531, 519), (519, 531, 532, 520), (520, 532, 533, 521), (521, 533, 534, 522), (522, 534, 535, 523), (523, 535, 536, 524), (524, 536, 537, 525), (525, 537, 538, 526), (526, 538, 539, 527), (527, 539, 528, 516), (528, 540, 541, 529), (529, 541, 542, 530), (530, 542, 543, 531), (531, 543, 544, 532), (532, 544, 545, 533), (533, 545, 546, 534), (534, 546, 547, 535), (535, 547, 548, 536), (536, 548, 549, 537), (537, 549, 550, 538), (538, 550, 551, 539), (539, 551, 540, 528), (540, 552, 553, 541), (541, 553, 554, 542), (542, 554, 555, 543), (543, 555, 556, 544), (544, 556, 557, 545), (545, 557, 558, 546), (546, 558, 559, 547), (547, 559, 560, 548), (548, 560, 561, 549), (549, 561, 562, 550), (550, 562, 563, 551), (551, 563, 552, 540), (552, 564, 565, 553), (553, 565, 566, 554), (554, 566, 567, 555), (555, 567, 568, 556), (556, 568, 569, 557), (557, 569, 570, 558), (558, 570, 571, 559), (559, 571, 572, 560), (560, 572, 573, 561), (561, 573, 574, 562), (562, 574, 575, 563), (563, 575, 564, 552), (564, 0, 1, 565), (565, 1, 2, 566), (566, 2, 3, 567), (567, 3, 4, 568), (568, 4, 5, 569), (569, 5, 6, 570), (570, 6, 7, 571), (571, 7, 8, 572), (572, 8, 9, 573), (573, 9, 10, 574), (574, 10, 11, 575), (575, 11, 0, 564)])
me_torus.use_remesh_preserve_volume = False
me_torus.use_remesh_preserve_attributes = False
me_torus.use_mirror_vertex_groups = False
me_torus.update()
me_cylinder = bpy.data.meshes.new('Cylinder')
me_cylinder.from_pydata([(-1.987e-09, 1.1, -0.1), (0.0, 1.0, 0.2), (0.2847, 1.063, -0.1), (0.2588, 0.9659, 0.2), (0.55, 0.9526, -0.1), (0.5, 0.866, 0.2), (0.7778, 0.7778, -0.1), (0.7071, 0.7071, 0.2), (0.9526, 0.55, -0.1), (0.866, 0.5, 0.2), (1.063, 0.2847, -0.1), (0.9659, 0.2588, 0.2), (1.1, 9.571e-08, -0.1), (1.0, 7.55e-08, 0.2), (1.063, -0.2847, -0.1), (0.9659, -0.2588, 0.2), (0.9526, -0.55, -0.1), (0.866, -0.5, 0.2), (0.7778, -0.7778, -0.1), (0.7071, -0.7071, 0.2), (0.55, -0.9526, -0.1), (0.5, -0.866, 0.2), (0.2847, -1.063, -0.1), (0.2588, -0.9659, 0.2), (4.264e-07, -1.1, -0.1), (3.894e-07, -1.0, 0.2), (-0.2847, -1.063, -0.1), (-0.2588, -0.9659, 0.2), (-0.55, -0.9526, -0.1), (-0.5, -0.866, 0.2), (-0.7778, -0.7778, -0.1), (-0.7071, -0.7071, 0.2), (-0.9526, -0.55, -0.1), (-0.866, -0.5, 0.2), (-1.063, -0.2847, -0.1), (-0.9659, -0.2588, 0.2), (-1.1, -4.987e-07, -0.1), (-1.0, -4.649e-07, 0.2), (-1.063, 0.2847, -0.1), (-0.9659, 0.2588, 0.2), (-0.9526, 0.55, -0.1), (-0.866, 0.5, 0.2), (-0.7778, 0.7778, -0.1), (-0.7071, 0.7071, 0.2), (-0.55, 0.9526, -0.1), (-0.5, 0.866, 0.2), (-0.2847, 1.063, -0.1), (-0.2588, 0.9659, 0.2), (0.3106, 1.159, 0.4), (-5.355e-09, 1.2, 0.4), (0.6, 1.039, 0.4), (0.8485, 0.8485, 0.4), (1.039, 0.6, 0.4), (1.159, 0.3106, 0.4), (1.2, 1.159e-07, 0.4), (1.159, -0.3106, 0.4), (1.039, -0.6, 0.4), (0.8485, -0.8485, 0.4), (0.6, -1.039, 0.4), (0.3106, -1.159, 0.4), (4.619e-07, -1.2, 0.4), (-0.3106, -1.159, 0.4), (-0.6, -1.039, 0.4), (-0.8485, -0.8485, 0.4), (-1.039, -0.6, 0.4), (-1.159, -0.3106, 0.4), (-1.2, -5.326e-07, 0.4), (-1.159, 0.3106, 0.4), (-1.039, 0.6, 0.4), (-0.8485, 0.8485, 0.4), (-0.6, 1.039, 0.4), (-0.3106, 1.159, 0.4), (0.3727, 1.391, 0.4), (-7.172e-09, 1.44, 0.4), (0.72, 1.247, 0.4), (1.018, 1.018, 0.4), (1.247, 0.72, 0.4), (1.391, 0.3727, 0.4), (1.44, 1.64e-07, 0.4), (1.391, -0.3727, 0.4), (1.247, -0.72, 0.4), (1.018, -1.018, 0.4), (0.72, -1.247, 0.4), (0.3727, -1.391, 0.4), (5.536e-07, -1.44, 0.4), (-0.3727, -1.391, 0.4), (-0.72, -1.247, 0.4), (-1.018, -1.018, 0.4), (-1.247, -0.72, 0.4), (-1.391, -0.3727, 0.4), (-1.44, -6.142e-07, 0.4), (-1.391, 0.3727, 0.4), (-1.247, 0.72, 0.4), (-1.018, 1.018, 0.4), (-0.72, 1.247, 0.4), (-0.3727, 1.391, 0.4), (0.1863, 0.6955, 1.2), (3.933e-08, 0.72, 1.2), (0.36, 0.6235, 1.2), (0.5091, 0.5091, 1.2), (0.6235, 0.36, 1.2), (0.6955, 0.1863, 1.2), (0.72, 2.982e-08, 1.2), (0.6955, -0.1863, 1.2), (0.6235, -0.36, 1.2), (0.5091, -0.5091, 1.2), (0.36, -0.6235, 1.2), (0.1864, -0.6955, 1.2), (3.197e-07, -0.72, 1.2), (-0.1863, -0.6955, 1.2), (-0.36, -0.6235, 1.2), (-0.5091, -0.5091, 1.2), (-0.6235, -0.36, 1.2), (-0.6955, -0.1864, 1.2), (-0.72, -3.593e-07, 1.2), (-0.6955, 0.1863, 1.2), (-0.6235, 0.36, 1.2), (-0.5091, 0.5091, 1.2), (-0.36, 0.6235, 1.2), (-0.1864, 0.6955, 1.2), (0.2712, 1.012, 1.063), (0.3727, 1.391, 0.719), (0.343, 1.28, 0.8949), (-5.991e-09, 1.44, 0.719), (1.901e-08, 1.048, 1.063), (2.328e-09, 1.325, 0.8949), (0.5239, 0.9074, 1.063), (0.72, 1.247, 0.719), (0.6626, 1.148, 0.8949), (0.7409, 0.7409, 1.063), (1.018, 1.018, 0.719), (0.937, 0.937, 0.8949), (0.9074, 0.5239, 1.063), (1.247, 0.72, 0.719), (1.148, 0.6626, 0.8949), (1.012, 0.2712, 1.063), (1.391, 0.3727, 0.719), (1.28, 0.343, 0.8949), (1.048, 9.087e-08, 1.063), (1.44, 1.64e-07, 0.719), (1.325, 1.425e-07, 0.8949), (1.012, -0.2712, 1.063), (1.391, -0.3727, 0.719), (1.28, -0.343, 0.8949), (0.9074, -0.5239, 1.063), (1.247, -0.72, 0.719), (1.148, -0.6626, 0.8949), (0.7409, -0.7409, 1.063), (1.018, -1.018, 0.719), (0.937, -0.937, 0.8949), (0.5239, -0.9074, 1.063), (0.72, -1.247, 0.719), (0.6626, -1.148, 0.8949), (0.2712, -1.012, 1.063), (0.3727, -1.391, 0.719), (0.343, -1.28, 0.8949), (4.27e-07, -1.048, 1.063), (5.548e-07, -1.44, 0.719), (5.173e-07, -1.325, 0.8949), (-0.2712, -1.012, 1.063), (-0.3727, -1.391, 0.719), (-0.343, -1.28, 0.8949), (-0.5239, -0.9074, 1.063), (-0.72, -1.247, 0.719), (-0.6626, -1.148, 0.8949), (-0.7409, -0.7409, 1.063), (-1.018, -1.018, 0.719), (-0.937, -0.937, 0.8949), (-0.9074, -0.5239, 1.063), (-1.247, -0.72, 0.719), (-1.148, -0.6626, 0.8949), (-1.012, -0.2712, 1.063), (-1.391, -0.3727, 0.719), (-1.28, -0.343, 0.8949), (-1.048, -4.753e-07, 1.063), (-1.44, -6.142e-07, 0.719), (-1.325, -5.742e-07, 0.8949), (-1.012, 0.2712, 1.063), (-1.391, 0.3727, 0.719), (-1.28, 0.343, 0.8949), (-0.9074, 0.5239, 1.063), (-1.247, 0.72, 0.719), (-1.148, 0.6626, 0.8949), (-0.7409, 0.7409, 1.063), (-1.018, 1.018, 0.719), (-0.937, 0.937, 0.8949), (-0.5239, 0.9074, 1.063), (-0.72, 1.247, 0.719), (-0.6626, 1.148, 0.8949), (-0.2712, 1.012, 1.063), (-0.3727, 1.391, 0.719), (-0.343, 1.28, 0.8949), (0.0, -1.639e-07, 1.2), (-0.9148, -0.2552, -0.6081), (-1.04, -0.15, -0.5989), (-0.9131, -0.15, -0.7339), (-0.7646, -0.2427, -0.6728), (-0.9703, -0.2427, -0.4544), (-1.018, 6.192e-08, -0.7057), (-0.7428, -0.0927, -0.7795), (-0.8, -0.3, -0.5), (-1.076, -0.0927, -0.4262), (-0.8776, 7.924e-08, -0.7898), (-1.094, 2.611e-08, -0.5601), (-0.625, -0.1577, -0.6858), (-0.6297, -0.2427, -0.5456), (-0.8754, -0.2427, -0.1), (-0.6928, -0.3, -0.1), (-0.9882, -0.0927, -0.1), (-0.9131, 0.15, -0.7339), (-1.04, 0.15, -0.5989), (-0.7428, 0.0927, -0.7795), (-0.5943, 5.053e-08, -0.7184), (-0.5103, -0.2427, -0.1), (-0.9882, 0.0927, -0.1), (-1.076, 0.0927, -0.4262), (-0.5244, -0.0927, -0.5738), (-0.3974, -0.0927, -0.1), (-0.8754, 0.2427, -0.1), (-0.9703, 0.2427, -0.4544), (-0.9148, 0.2552, -0.6081), (-0.7646, 0.2427, -0.6728), (-0.625, 0.1577, -0.6858), (-0.5244, 0.0927, -0.5738), (-0.3974, 0.0927, -0.1), (-0.6928, 0.3, -0.1), (-0.8, 0.3, -0.5), (-0.6297, 0.2427, -0.5456), (-0.5103, 0.2427, -0.1), (0.6907, 0.5274, -0.6544), (0.5425, 0.4992, -0.7188), (0.6467, 0.6479, -0.7565), (0.7723, 0.6657, -0.6212), (0.6038, 0.4251, -0.5603), (0.4651, 0.6501, -0.7937), (0.6948, 0.8165, -0.6962), (0.7457, 0.5279, -0.5), (0.4222, 0.4272, -0.5976), (0.5589, 0.7841, -0.7819), (0.3817, 0.531, -0.7178), (0.7725, 0.8142, -0.5518), (0.7939, 0.6965, -0.4397), (0.5077, 0.2878, -0.1), (0.6622, 0.4087, -0.1), (0.3183, 0.2789, -0.1), (0.4009, 0.82, -0.7565), (0.2968, 0.6713, -0.7188), (0.5429, 0.9229, -0.6962), (0.6685, 0.9406, -0.5609), (0.7229, 0.5952, -0.1), (0.1664, 0.3852, -0.1), (0.2703, 0.5335, -0.5976), (0.7297, 0.8665, -0.4024), (0.6666, 0.7763, -0.1), (0.11, 0.5662, -0.1), (0.2061, 0.7035, -0.5603), (0.2726, 0.8201, -0.6544), (0.3746, 0.9441, -0.6212), (0.5141, 0.9952, -0.5518), (0.5778, 0.9728, -0.4024), (0.5147, 0.8826, -0.1), (0.1707, 0.7528, -0.1), (0.2543, 0.8721, -0.5), (0.3962, 0.9749, -0.4397), (0.3253, 0.8737, -0.1), (0.2969, -0.7578, -0.6544), (0.2949, -0.607, -0.7188), (0.4233, -0.7354, -0.7565), (0.4189, -0.8622, -0.6212), (0.2112, -0.6544, -0.5603), (0.4569, -0.5569, -0.7937), (0.581, -0.8121, -0.6962), (0.2879, -0.8121, -0.5), (0.2449, -0.476, -0.5976), (0.5726, -0.6726, -0.7819), (0.3542, -0.4542, -0.7178), (0.5652, -0.8882, -0.5518), (0.4456, -0.8888, -0.4397), (0.09274, -0.536, -0.1), (0.1849, -0.7092, -0.1), (0.1168, -0.3479, -0.1), (0.6354, -0.5233, -0.7565), (0.507, -0.3949, -0.7188), (0.7121, -0.681, -0.6962), (0.7077, -0.8077, -0.5609), (0.3581, -0.8014, -0.1), (0.2479, -0.2168, -0.1), (0.376, -0.3449, -0.5976), (0.624, -0.8551, -0.4024), (0.5462, -0.7773, -0.1), (0.436, -0.1927, -0.1), (0.5544, -0.3112, -0.5603), (0.6578, -0.3969, -0.6544), (0.7622, -0.5189, -0.6212), (0.7882, -0.6652, -0.5518), (0.7551, -0.724, -0.4024), (0.6773, -0.6462, -0.1), (0.6092, -0.2849, -0.1), (0.7121, -0.3879, -0.5), (0.7888, -0.5456, -0.4397), (0.7014, -0.4581, -0.1)], [], [(0, 1, 3, 2), (2, 3, 5, 4), (4, 5, 7, 6), (6, 7, 9, 8), (8, 9, 11, 10), (10, 11, 13, 12), (12, 13, 15, 14), (14, 15, 17, 16), (16, 17, 19, 18), (18, 19, 21, 20), (20, 21, 23, 22), (22, 23, 25, 24), (24, 25, 27, 26), (26, 27, 29, 28), (28, 29, 31, 30), (30, 31, 33, 32), (32, 33, 35, 34), (34, 35, 37, 36), (36, 37, 39, 38), (38, 39, 41, 40), (40, 41, 43, 42), (42, 43, 45, 44), (13, 11, 53, 54), (44, 45, 47, 46), (46, 47, 1, 0), (0, 2, 4, 6, 8, 10, 12, 14, 16, 18, 20, 22, 24, 26, 28, 30, 32, 34, 36, 38, 40, 42, 44, 46), (53, 52, 76, 77), (23, 21, 58, 59), (33, 31, 63, 64), (43, 41, 68, 69), (9, 7, 51, 52), (19, 17, 56, 57), (29, 27, 61, 62), (39, 37, 66, 67), (1, 47, 71, 49), (5, 3, 48, 50), (15, 13, 54, 55), (25, 23, 59, 60), (35, 33, 64, 65), (45, 43, 69, 70), (11, 9, 52, 53), (21, 19, 57, 58), (31, 29, 62, 63), (41, 39, 67, 68), (7, 5, 50, 51), (17, 15, 55, 56), (3, 1, 49, 48), (27, 25, 60, 61), (37, 35, 65, 66), (47, 45, 70, 71), (147, 144, 104, 105), (68, 67, 91, 92), (61, 60, 84, 85), (54, 53, 77, 78), (69, 68, 92, 93), (62, 61, 85, 86), (55, 54, 78, 79), (70, 69, 93, 94), (63, 62, 86, 87), (56, 55, 79, 80), (71, 70, 94, 95), (48, 49, 73, 72), (64, 63, 87, 88), (57, 56, 80, 81), (49, 71, 95, 73), (50, 48, 72, 74), (65, 64, 88, 89), (58, 57, 81, 82), (51, 50, 74, 75), (66, 65, 89, 90), (59, 58, 82, 83), (52, 51, 75, 76), (67, 66, 90, 91), (60, 59, 83, 84), (77, 76, 133, 136), (75, 74, 127, 130), (72, 73, 123, 121), (171, 168, 112, 113), (150, 147, 105, 106), (129, 126, 98, 99), (174, 171, 113, 114), (153, 150, 106, 107), (132, 129, 99, 100), (177, 174, 114, 115), (156, 153, 107, 108), (135, 132, 100, 101), (180, 177, 115, 116), (159, 156, 108, 109), (138, 135, 101, 102), (183, 180, 116, 117), (162, 159, 109, 110), (141, 138, 102, 103), (186, 183, 117, 118), (165, 162, 110, 111), (144, 141, 103, 104), (189, 186, 118, 119), (126, 120, 96, 98), (168, 165, 111, 112), (103, 192, 109, 108, 107, 106, 105, 104), (92, 91, 178, 181), (85, 84, 157, 160), (78, 77, 136, 139), (93, 92, 181, 184), (86, 85, 160, 163), (79, 78, 139, 142), (94, 93, 184, 187), (87, 86, 163, 166), (80, 79, 142, 145), (95, 94, 187, 190), (88, 87, 166, 169), (81, 80, 145, 148), (74, 72, 121, 127), (89, 88, 169, 172), (82, 81, 148, 151), (73, 95, 190, 123), (124, 189, 119, 97), (90, 89, 172, 175), (83, 82, 151, 154), (76, 75, 130, 133), (91, 90, 175, 178), (84, 83, 154, 157), (121, 123, 125, 122), (122, 125, 124, 120), (127, 121, 122, 128), (128, 122, 120, 126), (130, 127, 128, 131), (131, 128, 126, 129), (133, 130, 131, 134), (134, 131, 129, 132), (136, 133, 134, 137), (137, 134, 132, 135), (139, 136, 137, 140), (140, 137, 135, 138), (142, 139, 140, 143), (143, 140, 138, 141), (145, 142, 143, 146), (146, 143, 141, 144), (148, 145, 146, 149), (149, 146, 144, 147), (151, 148, 149, 152), (152, 149, 147, 150), (154, 151, 152, 155), (155, 152, 150, 153), (157, 154, 155, 158), (158, 155, 153, 156), (160, 157, 158, 161), (161, 158, 156, 159), (163, 160, 161, 164), (164, 161, 159, 162), (166, 163, 164, 167), (167, 164, 162, 165), (169, 166, 167, 170), (170, 167, 165, 168), (172, 169, 170, 173), (173, 170, 168, 171), (175, 172, 173, 176), (176, 173, 171, 174), (178, 175, 176, 179), (179, 176, 174, 177), (181, 178, 179, 182), (182, 179, 177, 180), (184, 181, 182, 185), (185, 182, 180, 183), (187, 184, 185, 188), (188, 185, 183, 186), (190, 187, 188, 191), (191, 188, 186, 189), (123, 190, 191, 125), (125, 191, 189, 124), (120, 124, 97, 96), (96, 192, 103, 102, 101, 100, 99, 98), (192, 96, 97, 119, 118, 117, 116, 115), (109, 192, 115, 114, 113, 112, 111, 110), (193, 194, 195), (196, 193, 195), (197, 194, 193), (195, 194, 198), (199, 196, 195), (200, 193, 196), (200, 197, 193), (197, 201, 194), (195, 198, 202), (194, 203, 198), (199, 195, 202), (204, 196, 199), (205, 200, 196), (206, 197, 200, 207), (208, 201, 197, 206), (201, 203, 194), (198, 209, 202), (203, 210, 198), (211, 199, 202), (212, 204, 199), (205, 196, 204), (207, 200, 205, 213), (214, 215, 201, 208), (201, 215, 203), (198, 210, 209), (209, 211, 202), (215, 210, 203), (211, 212, 199), (216, 204, 212), (216, 205, 204), (213, 205, 216, 217), (218, 219, 215, 214), (210, 220, 209), (209, 221, 211), (215, 219, 210), (222, 212, 211), (223, 216, 212), (217, 216, 223, 224), (225, 226, 219, 218), (219, 220, 210), (220, 221, 209), (221, 222, 211), (223, 212, 222), (224, 223, 227, 228), (228, 227, 226, 225), (219, 226, 220), (226, 221, 220), (227, 222, 221), (227, 223, 222), (226, 227, 221), (208, 206, 207, 213, 217, 224, 228, 225, 218, 214), (229, 230, 231), (232, 229, 231), (233, 230, 229), (231, 230, 234), (235, 232, 231), (236, 229, 232), (236, 233, 229), (233, 237, 230), (231, 234, 238), (230, 239, 234), (235, 231, 238), (240, 232, 235), (241, 236, 232), (242, 233, 236, 243), (244, 237, 233, 242), (237, 239, 230), (234, 245, 238), (239, 246, 234), (247, 235, 238), (248, 240, 235), (241, 232, 240), (243, 236, 241, 249), (250, 251, 237, 244), (237, 251, 239), (234, 246, 245), (245, 247, 238), (251, 246, 239), (247, 248, 235), (252, 240, 248), (252, 241, 240), (249, 241, 252, 253), (254, 255, 251, 250), (246, 256, 245), (245, 257, 247), (251, 255, 246), (258, 248, 247), (259, 252, 248), (253, 252, 259, 260), (261, 262, 255, 254), (255, 256, 246), (256, 257, 245), (257, 258, 247), (259, 248, 258), (260, 259, 263, 264), (264, 263, 262, 261), (255, 262, 256), (262, 257, 256), (263, 258, 257), (263, 259, 258), (262, 263, 257), (243, 249, 253, 260, 264, 261, 254, 250, 244, 242), (265, 266, 267), (268, 265, 267), (269, 266, 265), (267, 266, 270), (271, 268, 267), (272, 265, 268), (272, 269, 265), (269, 273, 266), (267, 270, 274), (266, 275, 270), (271, 267, 274), (276, 268, 271), (277, 272, 268), (278, 269, 272, 279), (280, 273, 269, 278), (273, 275, 266), (270, 281, 274), (275, 282, 270), (283, 271, 274), (284, 276, 271), (277, 268, 276), (279, 272, 277, 285), (286, 287, 273, 280), (273, 287, 275), (270, 282, 281), (281, 283, 274), (287, 282, 275), (283, 284, 271), (288, 276, 284), (288, 277, 276), (285, 277, 288, 289), (290, 291, 287, 286), (282, 292, 281), (281, 293, 283), (287, 291, 282), (294, 284, 283), (295, 288, 284), (289, 288, 295, 296), (297, 298, 291, 290), (291, 292, 282), (292, 293, 281), (293, 294, 283), (295, 284, 294), (296, 295, 299, 300), (300, 299, 298, 297), (291, 298, 292), (298, 293, 292), (299, 294, 293), (299, 295, 294), (298, 299, 293), (279, 285, 289, 296, 300, 297, 290, 286, 280, 278)])
me_cylinder.polygons.foreach_set('material_index', [1, 1, 1, 1, 1, 1, 1, 1, 1, 1, 1, 1, 1, 1, 1, 1, 1, 1, 1, 1, 1, 1, 1, 1, 1, 1, 1, 1, 1, 1, 1, 1, 1, 1, 1, 1, 1, 1, 1, 1, 1, 1, 1, 1, 1, 1, 1, 1, 1, 1, 1, 1, 1, 1, 1, 1, 1, 1, 1, 1, 1, 1, 1, 1, 1, 1, 1, 1, 1, 1, 1, 1, 1, 1, 1, 1, 1, 1, 1, 1, 1, 1, 1, 1, 1, 1, 1, 1, 1, 1, 1, 1, 1, 1, 1, 1, 1, 1, 1, 1, 1, 1, 1, 1, 1, 1, 1, 1, 1, 1, 1, 1, 1, 1, 1, 1, 1, 1, 1, 1, 1, 1, 1, 1, 1, 1, 1, 1, 1, 1, 1, 1, 1, 1, 1, 1, 1, 1, 1, 1, 1, 1, 1, 1, 1, 1, 1, 1, 1, 1, 1, 1, 1, 1, 1, 1, 1, 1, 1, 1, 1, 1, 1, 1, 1, 1, 1, 1, 1, 1, 1, 1, 1, 0, 0, 0, 0, 0, 0, 0, 0, 0, 0, 0, 0, 0, 0, 0, 0, 0, 0, 0, 0, 0, 0, 0, 0, 0, 0, 0, 0, 0, 0, 0, 0, 0, 0, 0, 0, 0, 0, 0, 0, 0, 0, 0, 0, 0, 0, 0, 0, 0, 0, 0, 0, 0, 0, 0, 0, 0, 0, 0, 0, 0, 0, 0, 0, 0, 0, 0, 0, 0, 0, 0, 0, 0, 0, 0, 0, 0, 0, 0, 0, 0, 0, 0, 0, 0, 0, 0, 0, 0, 0, 0, 0, 0, 0, 0, 0, 0, 0, 0, 0, 0, 0, 0, 0, 0, 0, 0, 0, 0, 0, 0, 0, 0, 0, 0, 0, 0, 0, 0, 0, 0, 0, 0, 0, 0, 0, 0, 0, 0, 0, 0, 0, 0, 0, 0, 0, 0, 0, 0, 0, 0, 0, 0, 0, 0, 0, 0, 0, 0, 0, 0, 0, 0])
_uv = me_cylinder.uv_layers.new(name='UVMap')
_uv.uv.foreach_set('vector', [0.7737, 0.1637, 0.7657, 0.07306, 0.8038, 0.07384, 0.7875, 0.1632, 0.7875, 0.1632, 0.8038, 0.07384, 0.8404, 0.08447, 0.8011, 0.1665, 0.8011, 0.1665, 0.8404, 0.08447, 0.873, 0.1042, 0.8133, 0.1732, 0.8133, 0.1732, 0.873, 0.1042, 0.8994, 0.1318, 0.8234, 0.1831, 0.8234, 0.1831, 0.8994, 0.1318, 0.9177, 0.1652, 0.8307, 0.1954, 0.8307, 0.1954, 0.9177, 0.1652, 0.9268, 0.2021, 0.8345, 0.2093, 0.8345, 0.2093, 0.9268, 0.2021, 0.9261, 0.2402, 0.8349, 0.2239, 0.8349, 0.2239, 0.9261, 0.2402, 0.9155, 0.2769, 0.8315, 0.2381, 0.8315, 0.2381, 0.9155, 0.2769, 0.8958, 0.3095, 0.8249, 0.2508, 0.8249, 0.2508, 0.8958, 0.3095, 0.8684, 0.336, 0.8153, 0.2613, 0.8153, 0.2613, 0.8684, 0.336, 0.835, 0.3545, 0.8034, 0.2689, 0.8034, 0.2689, 0.835, 0.3545, 0.798, 0.3636, 0.7901, 0.273, 0.7901, 0.273, 0.798, 0.3636, 0.7598, 0.3629, 0.7761, 0.2734, 0.7761, 0.2734, 0.7598, 0.3629, 0.7232, 0.3522, 0.7627, 0.2702, 0.7627, 0.2702, 0.7232, 0.3522, 0.6906, 0.3325, 0.7505, 0.2634, 0.7505, 0.2634, 0.6906, 0.3325, 0.6642, 0.3049, 0.7406, 0.2535, 0.7406, 0.2535, 0.6642, 0.3049, 0.6459, 0.2715, 0.7331, 0.2411, 0.7331, 0.2411, 0.6459, 0.2715, 0.6368, 0.2345, 0.7291, 0.2272, 0.7291, 0.2272, 0.6368, 0.2345, 0.6376, 0.1964, 0.7287, 0.2127, 0.7287, 0.2127, 0.6376, 0.1964, 0.6481, 0.1597, 0.732, 0.1986, 0.732, 0.1986, 0.6481, 0.1597, 0.6678, 0.1271, 0.7388, 0.1859, 0.7388, 0.1859, 0.6678, 0.1271, 0.6953, 0.1006, 0.7486, 0.1754, 0.9268, 0.2021, 0.9177, 0.1652, 0.985, 0.1342, 0.9999, 0.1897, 0.7486, 0.1754, 0.6953, 0.1006, 0.7287, 0.08219, 0.7606, 0.1679, 0.7606, 0.1679, 0.7287, 0.08219, 0.7657, 0.07306, 0.7737, 0.1637, 0.3492, 0.5637, 0.3728, 0.57, 0.3941, 0.5823, 0.4114, 0.5996, 0.4236, 0.6208, 0.43, 0.6445, 0.43, 0.6689, 0.4236, 0.6926, 0.4114, 0.7138, 0.3941, 0.7311, 0.3728, 0.7434, 0.3492, 0.7497, 0.3247, 0.7497, 0.301, 0.7434, 0.2798, 0.7311, 0.2625, 0.7138, 0.2503, 0.6926, 0.2439, 0.6689, 0.2439, 0.6445, 0.2503, 0.6208, 0.2625, 0.5996, 0.2798, 0.5823, 0.301, 0.57, 0.3247, 0.5637, 0.1842, 0.6043, 0.1611, 0.5909, 0.1689, 0.572, 0.1967, 0.588, 0.835, 0.3545, 0.8684, 0.336, 0.9158, 0.3929, 0.866, 0.4217, 0.6642, 0.3049, 0.6906, 0.3325, 0.6478, 0.3929, 0.6072, 0.3522, 0.6678, 0.1271, 0.6481, 0.1597, 0.5786, 0.1341, 0.6073, 0.08434, 0.8994, 0.1318, 0.873, 0.1042, 0.9158, 0.04384, 0.9564, 0.08447, 0.8958, 0.3095, 0.9155, 0.2769, 0.985, 0.3025, 0.9564, 0.3523, 0.7232, 0.3522, 0.7598, 0.3629, 0.753, 0.4366, 0.6975, 0.4217, 0.6376, 0.1964, 0.6368, 0.2345, 0.5637, 0.247, 0.5637, 0.1895, 0.7657, 0.07306, 0.7287, 0.08219, 0.6977, 0.015, 0.7532, 0.0001429, 0.8404, 0.08447, 0.8038, 0.07384, 0.8106, 0.0001719, 0.8661, 0.01508, 0.9261, 0.2402, 0.9268, 0.2021, 0.9999, 0.1897, 0.9999, 0.2471, 0.798, 0.3636, 0.835, 0.3545, 0.866, 0.4217, 0.8105, 0.4366, 0.6459, 0.2715, 0.6642, 0.3049, 0.6072, 0.3522, 0.5785, 0.3025, 0.6953, 0.1006, 0.6678, 0.1271, 0.6073, 0.08434, 0.6479, 0.04372, 0.9177, 0.1652, 0.8994, 0.1318, 0.9564, 0.08447, 0.985, 0.1342, 0.8684, 0.336, 0.8958, 0.3095, 0.9564, 0.3523, 0.9158, 0.3929, 0.6906, 0.3325, 0.7232, 0.3522, 0.6975, 0.4217, 0.6478, 0.3929, 0.6481, 0.1597, 0.6376, 0.1964, 0.5637, 0.1895, 0.5786, 0.1341, 0.873, 0.1042, 0.8404, 0.08447, 0.8661, 0.01508, 0.9158, 0.04384, 0.9155, 0.2769, 0.9261, 0.2402, 0.9999, 0.2471, 0.985, 0.3025, 0.8038, 0.07384, 0.7657, 0.07306, 0.7532, 0.0001429, 0.8106, 0.0001719, 0.7598, 0.3629, 0.798, 0.3636, 0.8105, 0.4366, 0.753, 0.4366, 0.6368, 0.2345, 0.6459, 0.2715, 0.5785, 0.3025, 0.5637, 0.247, 0.7287, 0.08219, 0.6953, 0.1006, 0.6479, 0.04372, 0.6977, 0.015, 0.1822, 0.2339, 0.198, 0.2097, 0.2308, 0.2361, 0.2206, 0.2508, 0.02044, 0.6988, 0.02735, 0.7246, 0.00844, 0.7324, 0.0001429, 0.7015, 0.1611, 0.78, 0.1842, 0.7666, 0.1967, 0.7829, 0.1689, 0.7989, 0.2031, 0.6232, 0.1842, 0.6043, 0.1967, 0.588, 0.2193, 0.6107, 0.02044, 0.6721, 0.02044, 0.6988, 0.0001429, 0.7015, 0.0001429, 0.6694, 0.1353, 0.7869, 0.1611, 0.78, 0.1689, 0.7989, 0.1379, 0.8072, 0.2164, 0.6463, 0.2031, 0.6232, 0.2193, 0.6107, 0.2354, 0.6385, 0.02735, 0.6463, 0.02044, 0.6721, 0.0001429, 0.6694, 0.00844, 0.6385, 0.1085, 0.7869, 0.1353, 0.7869, 0.1379, 0.8072, 0.1059, 0.8072, 0.2234, 0.6721, 0.2164, 0.6463, 0.2354, 0.6385, 0.2437, 0.6694, 0.04071, 0.6232, 0.02735, 0.6463, 0.00844, 0.6385, 0.02447, 0.6107, 0.08274, 0.5909, 0.0596, 0.6043, 0.04714, 0.588, 0.0749, 0.572, 0.08274, 0.78, 0.1085, 0.7869, 0.1059, 0.8072, 0.0749, 0.7989, 0.2234, 0.6988, 0.2234, 0.6721, 0.2437, 0.6694, 0.2437, 0.7015, 0.0596, 0.6043, 0.04071, 0.6232, 0.02447, 0.6107, 0.04714, 0.588, 0.1085, 0.584, 0.08274, 0.5909, 0.0749, 0.572, 0.1059, 0.5637, 0.0596, 0.7666, 0.08274, 0.78, 0.0749, 0.7989, 0.04714, 0.7829, 0.2164, 0.7246, 0.2234, 0.6988, 0.2437, 0.7015, 0.2354, 0.7324, 0.1353, 0.584, 0.1085, 0.584, 0.1059, 0.5637, 0.1379, 0.5637, 0.04071, 0.7478, 0.0596, 0.7666, 0.04714, 0.7829, 0.02447, 0.7602, 0.2031, 0.7478, 0.2164, 0.7246, 0.2354, 0.7324, 0.2193, 0.7602, 0.1611, 0.5909, 0.1353, 0.584, 0.1379, 0.5637, 0.1689, 0.572, 0.02735, 0.7246, 0.04071, 0.7478, 0.02447, 0.7602, 0.00844, 0.7324, 0.1842, 0.7666, 0.2031, 0.7478, 0.2193, 0.7602, 0.1967, 0.7829, 0.2447, 0.0001429, 0.3189, 0.0001437, 0.3148, 0.07477, 0.2601, 0.07328, 0.3905, 0.01934, 0.4547, 0.05642, 0.4139, 0.119, 0.3672, 0.09037, 0.5071, 0.1089, 0.5442, 0.1731, 0.4775, 0.2069, 0.4515, 0.1587, 0.2901, 0.392, 0.2613, 0.3904, 0.2677, 0.3489, 0.2854, 0.3502, 0.1732, 0.2613, 0.1822, 0.2339, 0.2206, 0.2508, 0.2147, 0.2676, 0.3297, 0.1822, 0.3538, 0.198, 0.3273, 0.2309, 0.3126, 0.2207, 0.3183, 0.3861, 0.2901, 0.392, 0.2854, 0.3502, 0.3029, 0.3469, 0.1716, 0.2901, 0.1732, 0.2613, 0.2147, 0.2676, 0.2134, 0.2854, 0.3023, 0.1732, 0.3297, 0.1822, 0.3126, 0.2207, 0.2958, 0.2147, 0.344, 0.3731, 0.3183, 0.3861, 0.3029, 0.3469, 0.319, 0.339, 0.1775, 0.3183, 0.1716, 0.2901, 0.2134, 0.2854, 0.2168, 0.3029, 0.2735, 0.1716, 0.3023, 0.1732, 0.2958, 0.2147, 0.2781, 0.2133, 0.3655, 0.3538, 0.344, 0.3731, 0.319, 0.339, 0.3326, 0.3273, 0.1905, 0.344, 0.1775, 0.3183, 0.2168, 0.3029, 0.2245, 0.319, 0.2452, 0.1775, 0.2735, 0.1716, 0.2781, 0.2133, 0.2606, 0.2167, 0.3814, 0.3297, 0.3655, 0.3538, 0.3326, 0.3273, 0.3428, 0.3126, 0.2097, 0.3656, 0.1905, 0.344, 0.2245, 0.319, 0.2362, 0.3326, 0.2195, 0.1905, 0.2452, 0.1775, 0.2606, 0.2167, 0.2445, 0.2246, 0.3904, 0.3023, 0.3814, 0.3297, 0.3428, 0.3126, 0.3488, 0.2959, 0.2339, 0.3814, 0.2097, 0.3656, 0.2362, 0.3326, 0.2509, 0.3428, 0.198, 0.2097, 0.2195, 0.1905, 0.2445, 0.2246, 0.2308, 0.2361, 0.392, 0.2735, 0.3904, 0.3023, 0.3488, 0.2959, 0.3502, 0.2781, 0.3538, 0.198, 0.373, 0.2195, 0.3389, 0.2445, 0.3273, 0.2309, 0.2613, 0.3904, 0.2339, 0.3814, 0.2509, 0.3428, 0.2677, 0.3489, 0.2445, 0.2246, 0.2817, 0.2818, 0.2245, 0.319, 0.2168, 0.3029, 0.2134, 0.2854, 0.2147, 0.2676, 0.2206, 0.2508, 0.2308, 0.2361, 0.5071, 0.4547, 0.4547, 0.5071, 0.4048, 0.4515, 0.4445, 0.4139, 0.05642, 0.4547, 0.01934, 0.3905, 0.08601, 0.3567, 0.1121, 0.4048, 0.1731, 0.01934, 0.2447, 0.0001429, 0.2601, 0.07328, 0.2068, 0.08601, 0.5442, 0.3905, 0.5071, 0.4547, 0.4445, 0.4139, 0.4732, 0.3672, 0.1089, 0.5071, 0.05642, 0.4547, 0.1121, 0.4048, 0.1497, 0.4446, 0.1088, 0.05642, 0.1731, 0.01934, 0.2068, 0.08601, 0.1587, 0.1121, 0.5634, 0.3189, 0.5442, 0.3905, 0.4732, 0.3672, 0.4888, 0.3148, 0.1731, 0.5442, 0.1089, 0.5071, 0.1497, 0.4446, 0.1963, 0.4732, 0.05641, 0.1089, 0.1088, 0.05642, 0.1587, 0.1121, 0.119, 0.1497, 0.5634, 0.2447, 0.5634, 0.3189, 0.4888, 0.3148, 0.4903, 0.2601, 0.2447, 0.5634, 0.1731, 0.5442, 0.1963, 0.4732, 0.2488, 0.4888, 0.01933, 0.1731, 0.05641, 0.1089, 0.119, 0.1497, 0.09036, 0.1963, 0.4547, 0.05642, 0.5071, 0.1089, 0.4515, 0.1587, 0.4139, 0.119, 0.3189, 0.5634, 0.2447, 0.5634, 0.2488, 0.4888, 0.3035, 0.4903, 0.0001429, 0.2447, 0.01933, 0.1731, 0.09036, 0.1963, 0.07477, 0.2488, 0.5442, 0.1731, 0.5634, 0.2447, 0.4903, 0.2601, 0.4775, 0.2069, 0.3861, 0.2453, 0.392, 0.2735, 0.3502, 0.2781, 0.3468, 0.2606, 0.3905, 0.5442, 0.3189, 0.5634, 0.3035, 0.4903, 0.3567, 0.4776, 0.0001449, 0.3189, 0.0001429, 0.2447, 0.07477, 0.2488, 0.07329, 0.3035, 0.3189, 0.0001437, 0.3905, 0.01934, 0.3672, 0.09037, 0.3148, 0.07477, 0.4547, 0.5071, 0.3905, 0.5442, 0.3567, 0.4776, 0.4048, 0.4515, 0.01934, 0.3905, 0.0001449, 0.3189, 0.07329, 0.3035, 0.08601, 0.3567, 0.4515, 0.1587, 0.4775, 0.2069, 0.4316, 0.2265, 0.4122, 0.1896, 0.4122, 0.1896, 0.4316, 0.2265, 0.3861, 0.2453, 0.373, 0.2195, 0.4139, 0.119, 0.4515, 0.1587, 0.4122, 0.1896, 0.3839, 0.159, 0.3839, 0.159, 0.4122, 0.1896, 0.373, 0.2195, 0.3538, 0.198, 0.3672, 0.09037, 0.4139, 0.119, 0.3839, 0.159, 0.3487, 0.1367, 0.3487, 0.1367, 0.3839, 0.159, 0.3538, 0.198, 0.3297, 0.1822, 0.3148, 0.07477, 0.3672, 0.09037, 0.3487, 0.1367, 0.3089, 0.1244, 0.3089, 0.1244, 0.3487, 0.1367, 0.3297, 0.1822, 0.3023, 0.1732, 0.2601, 0.07328, 0.3148, 0.07477, 0.3089, 0.1244, 0.2672, 0.1227, 0.2672, 0.1227, 0.3089, 0.1244, 0.3023, 0.1732, 0.2735, 0.1716, 0.2068, 0.08601, 0.2601, 0.07328, 0.2672, 0.1227, 0.2265, 0.1319, 0.2265, 0.1319, 0.2672, 0.1227, 0.2735, 0.1716, 0.2452, 0.1775, 0.1587, 0.1121, 0.2068, 0.08601, 0.2265, 0.1319, 0.1896, 0.1513, 0.1896, 0.1513, 0.2265, 0.1319, 0.2452, 0.1775, 0.2195, 0.1905, 0.119, 0.1497, 0.1587, 0.1121, 0.1896, 0.1513, 0.159, 0.1796, 0.159, 0.1796, 0.1896, 0.1513, 0.2195, 0.1905, 0.198, 0.2097, 0.09036, 0.1963, 0.119, 0.1497, 0.159, 0.1796, 0.1367, 0.2149, 0.1367, 0.2149, 0.159, 0.1796, 0.198, 0.2097, 0.1822, 0.2339, 0.07477, 0.2488, 0.09036, 0.1963, 0.1367, 0.2149, 0.1243, 0.2547, 0.1243, 0.2547, 0.1367, 0.2149, 0.1822, 0.2339, 0.1732, 0.2613, 0.07329, 0.3035, 0.07477, 0.2488, 0.1243, 0.2547, 0.1227, 0.2964, 0.1227, 0.2964, 0.1243, 0.2547, 0.1732, 0.2613, 0.1716, 0.2901, 0.08601, 0.3567, 0.07329, 0.3035, 0.1227, 0.2964, 0.1319, 0.337, 0.1319, 0.337, 0.1227, 0.2964, 0.1716, 0.2901, 0.1775, 0.3183, 0.1121, 0.4048, 0.08601, 0.3567, 0.1319, 0.337, 0.1513, 0.3739, 0.1513, 0.3739, 0.1319, 0.337, 0.1775, 0.3183, 0.1905, 0.344, 0.1497, 0.4446, 0.1121, 0.4048, 0.1513, 0.3739, 0.1796, 0.4046, 0.1796, 0.4046, 0.1513, 0.3739, 0.1905, 0.344, 0.2097, 0.3656, 0.1963, 0.4732, 0.1497, 0.4446, 0.1796, 0.4046, 0.2149, 0.4268, 0.2149, 0.4268, 0.1796, 0.4046, 0.2097, 0.3656, 0.2339, 0.3814, 0.2488, 0.4888, 0.1963, 0.4732, 0.2149, 0.4268, 0.2547, 0.4392, 0.2547, 0.4392, 0.2149, 0.4268, 0.2339, 0.3814, 0.2613, 0.3904, 0.3035, 0.4903, 0.2488, 0.4888, 0.2547, 0.4392, 0.2964, 0.4409, 0.2964, 0.4409, 0.2547, 0.4392, 0.2613, 0.3904, 0.2901, 0.392, 0.3567, 0.4776, 0.3035, 0.4903, 0.2964, 0.4409, 0.337, 0.4317, 0.337, 0.4317, 0.2964, 0.4409, 0.2901, 0.392, 0.3183, 0.3861, 0.4048, 0.4515, 0.3567, 0.4776, 0.337, 0.4317, 0.3739, 0.4122, 0.3739, 0.4122, 0.337, 0.4317, 0.3183, 0.3861, 0.344, 0.3731, 0.4445, 0.4139, 0.4048, 0.4515, 0.3739, 0.4122, 0.4046, 0.3839, 0.4046, 0.3839, 0.3739, 0.4122, 0.344, 0.3731, 0.3655, 0.3538, 0.4732, 0.3672, 0.4445, 0.4139, 0.4046, 0.3839, 0.4268, 0.3487, 0.4268, 0.3487, 0.4046, 0.3839, 0.3655, 0.3538, 0.3814, 0.3297, 0.4888, 0.3148, 0.4732, 0.3672, 0.4268, 0.3487, 0.4392, 0.3089, 0.4392, 0.3089, 0.4268, 0.3487, 0.3814, 0.3297, 0.3904, 0.3023, 0.4903, 0.2601, 0.4888, 0.3148, 0.4392, 0.3089, 0.4408, 0.2672, 0.4408, 0.2672, 0.4392, 0.3089, 0.3904, 0.3023, 0.392, 0.2735, 0.4775, 0.2069, 0.4903, 0.2601, 0.4408, 0.2672, 0.4316, 0.2265, 0.4316, 0.2265, 0.4408, 0.2672, 0.392, 0.2735, 0.3861, 0.2453, 0.373, 0.2195, 0.3861, 0.2453, 0.3468, 0.2606, 0.3389, 0.2445, 0.3389, 0.2445, 0.2817, 0.2818, 0.2445, 0.2246, 0.2606, 0.2167, 0.2781, 0.2133, 0.2958, 0.2147, 0.3126, 0.2207, 0.3273, 0.2309, 0.2817, 0.2818, 0.3389, 0.2445, 0.3468, 0.2606, 0.3502, 0.2781, 0.3488, 0.2959, 0.3428, 0.3126, 0.3326, 0.3273, 0.319, 0.339, 0.2245, 0.319, 0.2817, 0.2818, 0.319, 0.339, 0.3029, 0.3469, 0.2854, 0.3502, 0.2677, 0.3489, 0.2509, 0.3428, 0.2362, 0.3326, 0.932, 0.725, 0.9207, 0.7295, 0.9199, 0.6816, 0.9385, 0.6988, 0.932, 0.725, 0.9199, 0.6816, 0.9313, 0.7836, 0.9207, 0.7295, 0.932, 0.725, 0.9199, 0.6816, 0.9207, 0.7295, 0.9097, 0.6933, 0.915, 0.6436, 0.9385, 0.6988, 0.9199, 0.6816, 0.9453, 0.765, 0.932, 0.725, 0.9385, 0.6988, 0.9453, 0.765, 0.9313, 0.7836, 0.932, 0.725, 0.9313, 0.7836, 0.9168, 0.7948, 0.9207, 0.7295, 0.9199, 0.6816, 0.9097, 0.6933, 0.9065, 0.6696, 0.9207, 0.7295, 0.9095, 0.7437, 0.9097, 0.6933, 0.915, 0.6436, 0.9199, 0.6816, 0.9065, 0.6696, 0.9494, 0.688, 0.9385, 0.6988, 0.915, 0.6436, 0.958, 0.7459, 0.9453, 0.765, 0.9385, 0.6988, 0.9347, 0.9292, 0.9313, 0.7836, 0.9453, 0.765, 0.9516, 0.9295, 0.9181, 0.9289, 0.9168, 0.7948, 0.9313, 0.7836, 0.9347, 0.9292, 0.9168, 0.7948, 0.9095, 0.7437, 0.9207, 0.7295, 0.9097, 0.6933, 0.8987, 0.6837, 0.9065, 0.6696, 0.9095, 0.7437, 0.8985, 0.7297, 0.9097, 0.6933, 0.8969, 0.6671, 0.915, 0.6436, 0.9065, 0.6696, 0.9559, 0.6649, 0.9494, 0.688, 0.915, 0.6436, 0.958, 0.7459, 0.9385, 0.6988, 0.9494, 0.688, 0.9516, 0.9295, 0.9453, 0.765, 0.958, 0.7459, 0.9682, 0.9296, 0.9017, 0.9288, 0.9018, 0.7948, 0.9168, 0.7948, 0.9181, 0.9289, 0.9168, 0.7948, 0.9018, 0.7948, 0.9095, 0.7437, 0.9097, 0.6933, 0.8985, 0.7297, 0.8987, 0.6837, 0.8987, 0.6837, 0.8969, 0.6671, 0.9065, 0.6696, 0.9018, 0.7948, 0.8985, 0.7297, 0.9095, 0.7437, 0.8969, 0.6671, 0.8684, 0.6679, 0.915, 0.6436, 0.9718, 0.7313, 0.9494, 0.688, 0.9559, 0.6649, 0.9718, 0.7313, 0.958, 0.7459, 0.9494, 0.688, 0.9682, 0.9296, 0.958, 0.7459, 0.9718, 0.7313, 0.9842, 0.9292, 0.8851, 0.9291, 0.8873, 0.7837, 0.9018, 0.7948, 0.9017, 0.9288, 0.8985, 0.7297, 0.8872, 0.7253, 0.8987, 0.6837, 0.8987, 0.6837, 0.881, 0.6997, 0.8969, 0.6671, 0.9018, 0.7948, 0.8873, 0.7837, 0.8985, 0.7297, 0.8715, 0.6895, 0.8684, 0.6679, 0.8969, 0.6671, 0.9878, 0.7276, 0.9718, 0.7313, 0.9559, 0.6649, 0.9842, 0.9292, 0.9718, 0.7313, 0.9878, 0.7276, 0.9999, 0.9283, 0.8683, 0.9295, 0.8733, 0.7651, 0.8873, 0.7837, 0.8851, 0.9291, 0.8873, 0.7837, 0.8872, 0.7253, 0.8985, 0.7297, 0.8872, 0.7253, 0.881, 0.6997, 0.8987, 0.6837, 0.881, 0.6997, 0.8715, 0.6895, 0.8969, 0.6671, 0.8465, 0.7302, 0.8684, 0.6679, 0.8715, 0.6895, 0.8359, 0.9293, 0.8465, 0.7302, 0.8605, 0.7455, 0.8518, 0.9296, 0.8518, 0.9296, 0.8605, 0.7455, 0.8733, 0.7651, 0.8683, 0.9295, 0.8873, 0.7837, 0.8733, 0.7651, 0.8872, 0.7253, 0.8733, 0.7651, 0.881, 0.6997, 0.8872, 0.7253, 0.8605, 0.7455, 0.8715, 0.6895, 0.881, 0.6997, 0.8605, 0.7455, 0.8465, 0.7302, 0.8715, 0.6895, 0.8733, 0.7651, 0.8605, 0.7455, 0.881, 0.6997, 0.0, 0.0, 0.0, 0.0, 0.0, 0.0, 0.0, 0.0, 0.0, 0.0, 0.0, 0.0, 0.0, 0.0, 0.0, 0.0, 0.0, 0.0, 0.0, 0.0, 0.7741, 0.7408, 0.7776, 0.7688, 0.7594, 0.7754, 0.7646, 0.727, 0.7741, 0.7408, 0.7594, 0.7754, 0.7908, 0.707, 0.7776, 0.7688, 0.7741, 0.7408, 0.7594, 0.7754, 0.7776, 0.7688, 0.7512, 0.8056, 0.7511, 0.7526, 0.7646, 0.727, 0.7594, 0.7754, 0.7783, 0.682, 0.7741, 0.7408, 0.7646, 0.727, 0.7783, 0.682, 0.7908, 0.707, 0.7741, 0.7408, 0.7908, 0.707, 0.8033, 0.7248, 0.7776, 0.7688, 0.7594, 0.7754, 0.7512, 0.8056, 0.747, 0.7819, 0.7776, 0.7688, 0.7893, 0.777, 0.7512, 0.8056, 0.7511, 0.7526, 0.7594, 0.7754, 0.747, 0.7819, 0.755, 0.701, 0.7646, 0.727, 0.7511, 0.7526, 0.765, 0.6587, 0.7783, 0.682, 0.7646, 0.727, 0.8041, 0.5186, 0.7908, 0.707, 0.7783, 0.682, 0.7869, 0.5188, 0.8202, 0.519, 0.8033, 0.7248, 0.7908, 0.707, 0.8041, 0.5186, 0.8033, 0.7248, 0.7893, 0.777, 0.7776, 0.7688, 0.7512, 0.8056, 0.7325, 0.7788, 0.747, 0.7819, 0.7893, 0.777, 0.8013, 0.7902, 0.7512, 0.8056, 0.738, 0.7533, 0.7511, 0.7526, 0.747, 0.7819, 0.7433, 0.7041, 0.755, 0.701, 0.7511, 0.7526, 0.765, 0.6587, 0.7646, 0.727, 0.755, 0.701, 0.7869, 0.5188, 0.7783, 0.682, 0.765, 0.6587, 0.7694, 0.5193, 0.8357, 0.5202, 0.8197, 0.7294, 0.8033, 0.7248, 0.8202, 0.519, 0.8033, 0.7248, 0.8197, 0.7294, 0.7893, 0.777, 0.7512, 0.8056, 0.7089, 0.7757, 0.7325, 0.7788, 0.7325, 0.7788, 0.738, 0.7533, 0.747, 0.7819, 0.8197, 0.7294, 0.8013, 0.7902, 0.7893, 0.777, 0.738, 0.7533, 0.7433, 0.7041, 0.7511, 0.7526, 0.7506, 0.6443, 0.755, 0.701, 0.7433, 0.7041, 0.7506, 0.6443, 0.765, 0.6587, 0.755, 0.701, 0.7694, 0.5193, 0.765, 0.6587, 0.7506, 0.6443, 0.7523, 0.5197, 0.6841, 0.5186, 0.6956, 0.7071, 0.6828, 0.725, 0.6681, 0.519, 0.7089, 0.7757, 0.7124, 0.7422, 0.7325, 0.7788, 0.7325, 0.7788, 0.722, 0.7273, 0.738, 0.7533, 0.6828, 0.725, 0.6956, 0.7071, 0.7089, 0.7757, 0.7313, 0.701, 0.7433, 0.7041, 0.738, 0.7533, 0.736, 0.6443, 0.7506, 0.6443, 0.7433, 0.7041, 0.7523, 0.5197, 0.7506, 0.6443, 0.736, 0.6443, 0.7356, 0.5196, 0.701, 0.5188, 0.7082, 0.682, 0.6956, 0.7071, 0.6841, 0.5186, 0.6956, 0.7071, 0.7124, 0.7422, 0.7089, 0.7757, 0.7124, 0.7422, 0.722, 0.7273, 0.7325, 0.7788, 0.722, 0.7273, 0.7313, 0.701, 0.738, 0.7533, 0.736, 0.6443, 0.7433, 0.7041, 0.7313, 0.701, 0.7356, 0.5196, 0.736, 0.6443, 0.7214, 0.6588, 0.7185, 0.5192, 0.7185, 0.5192, 0.7214, 0.6588, 0.7082, 0.682, 0.701, 0.5188, 0.6956, 0.7071, 0.7082, 0.682, 0.7124, 0.7422, 0.7082, 0.682, 0.722, 0.7273, 0.7124, 0.7422, 0.7214, 0.6588, 0.7313, 0.701, 0.722, 0.7273, 0.7214, 0.6588, 0.736, 0.6443, 0.7313, 0.701, 0.7082, 0.682, 0.7214, 0.6588, 0.722, 0.7273, 0.0, 0.0, 0.0, 0.0, 0.0, 0.0, 0.0, 0.0, 0.0, 0.0, 0.0, 0.0, 0.0, 0.0, 0.0, 0.0, 0.0, 0.0, 0.0, 0.0, 0.5454, 0.7072, 0.5428, 0.677, 0.563, 0.6724, 0.5547, 0.7216, 0.5454, 0.7072, 0.563, 0.6724, 0.5276, 0.7419, 0.5428, 0.677, 0.5454, 0.7072, 0.563, 0.6724, 0.5428, 0.677, 0.5768, 0.6436, 0.5696, 0.6963, 0.5547, 0.7216, 0.563, 0.6724, 0.5402, 0.7671, 0.5454, 0.7072, 0.5547, 0.7216, 0.5402, 0.7671, 0.5276, 0.7419, 0.5454, 0.7072, 0.5276, 0.7419, 0.5148, 0.7236, 0.5428, 0.677, 0.563, 0.6724, 0.5768, 0.6436, 0.5764, 0.6677, 0.5428, 0.677, 0.5301, 0.6659, 0.5768, 0.6436, 0.5696, 0.6963, 0.563, 0.6724, 0.5764, 0.6677, 0.5638, 0.7478, 0.5547, 0.7216, 0.5696, 0.6963, 0.5535, 0.7904, 0.5402, 0.7671, 0.5547, 0.7216, 0.5161, 0.9306, 0.5276, 0.7419, 0.5402, 0.7671, 0.533, 0.9304, 0.5001, 0.9302, 0.5148, 0.7236, 0.5276, 0.7419, 0.5161, 0.9306, 0.5148, 0.7236, 0.5301, 0.6659, 0.5428, 0.677, 0.5768, 0.6436, 0.5896, 0.6728, 0.5764, 0.6677, 0.6227, 0.6675, 0.6097, 0.6781, 0.5768, 0.6436, 0.5825, 0.6965, 0.5696, 0.6963, 0.5764, 0.6677, 0.5756, 0.7448, 0.5638, 0.7478, 0.5696, 0.6963, 0.5535, 0.7904, 0.5547, 0.7216, 0.5638, 0.7478, 0.533, 0.9304, 0.5402, 0.7671, 0.5535, 0.7904, 0.5505, 0.93, 0.6524, 0.9301, 0.6354, 0.7242, 0.6514, 0.7202, 0.668, 0.9289, 0.6514, 0.7202, 0.6354, 0.7242, 0.6227, 0.6675, 0.5768, 0.6436, 0.6097, 0.6781, 0.5896, 0.6728, 0.5896, 0.6728, 0.5825, 0.6965, 0.5764, 0.6677, 0.6354, 0.7242, 0.6097, 0.6781, 0.6227, 0.6675, 0.5825, 0.6965, 0.5756, 0.7448, 0.5696, 0.6963, 0.568, 0.8049, 0.5638, 0.7478, 0.5756, 0.7448, 0.568, 0.8049, 0.5535, 0.7904, 0.5638, 0.7478, 0.5505, 0.93, 0.5535, 0.7904, 0.568, 0.8049, 0.5676, 0.9295, 0.6363, 0.9306, 0.6229, 0.742, 0.6354, 0.7242, 0.6524, 0.9301, 0.6097, 0.6781, 0.6062, 0.7078, 0.5896, 0.6728, 0.5896, 0.6728, 0.5968, 0.7219, 0.5825, 0.6965, 0.6354, 0.7242, 0.6229, 0.742, 0.6097, 0.6781, 0.5874, 0.7479, 0.5756, 0.7448, 0.5825, 0.6965, 0.5828, 0.8048, 0.568, 0.8049, 0.5756, 0.7448, 0.5676, 0.9295, 0.568, 0.8049, 0.5828, 0.8048, 0.5844, 0.9296, 0.6192, 0.9305, 0.6105, 0.7669, 0.6229, 0.742, 0.6363, 0.9306, 0.6229, 0.742, 0.6062, 0.7078, 0.6097, 0.6781, 0.6062, 0.7078, 0.5968, 0.7219, 0.5896, 0.6728, 0.5968, 0.7219, 0.5874, 0.7479, 0.5825, 0.6965, 0.5828, 0.8048, 0.5756, 0.7448, 0.5874, 0.7479, 0.5844, 0.9296, 0.5828, 0.8048, 0.5973, 0.7902, 0.6015, 0.93, 0.6015, 0.93, 0.5973, 0.7902, 0.6105, 0.7669, 0.6192, 0.9305, 0.6229, 0.742, 0.6105, 0.7669, 0.6062, 0.7078, 0.6105, 0.7669, 0.5968, 0.7219, 0.6062, 0.7078, 0.5973, 0.7902, 0.5874, 0.7479, 0.5968, 0.7219, 0.5973, 0.7902, 0.5828, 0.8048, 0.5874, 0.7479, 0.6105, 0.7669, 0.5973, 0.7902, 0.5968, 0.7219, 0.0, 0.0, 0.0, 0.0, 0.0, 0.0, 0.0, 0.0, 0.0, 0.0, 0.0, 0.0, 0.0, 0.0, 0.0, 0.0, 0.0, 0.0, 0.0, 0.0])
me_cylinder.materials.append(mat_machinecatcherbottompart)
me_cylinder.materials.append(mat_machinecatchertoppart)
me_cylinder.use_remesh_preserve_volume = False
me_cylinder.use_remesh_preserve_attributes = False
me_cylinder.use_mirror_vertex_groups = False
me_cylinder.use_paint_bone_selection = False
me_cylinder.use_paint_mask = True
me_cylinder.update()

# ---- objects
ob_innerring = bpy.data.objects.new('InnerRing', me_cylinder_002)
ob_outerring = bpy.data.objects.new('OuterRing', me_cylinder_001)
ob_torus = bpy.data.objects.new('Torus', me_torus)
ob_cylinder = bpy.data.objects.new('Cylinder', me_cylinder)
ob_lamp = bpy.data.objects.new('Lamp', light_lamp)

# ---- transforms, parenting, visibility, modifiers, constraints
ob_innerring.location = (0.0, 0.0, -1.7)
ob_innerring.rotation_euler = (1.389e-08, -0.4363, -6.265e-08)
ob_innerring.scale = (1.44, 1.44, 0.9)
ob_innerring.lineart.crease_threshold = 0.0
ob_outerring.location = (0.0, 0.0, -1.7)
ob_outerring.rotation_euler = (8.623e-09, 0.3491, 4.89e-08)
ob_outerring.scale = (1.6, 1.6, 1.0)
ob_outerring.lineart.crease_threshold = 0.0
ob_torus.location = (0.0, 0.0, 0.0)
ob_torus.lineart.crease_threshold = 0.0
ob_cylinder.location = (0.0, 0.0, 0.0)
ob_cylinder.lineart.crease_threshold = 0.0
ob_lamp.location = (4.076, 1.005, 5.904)
ob_lamp.rotation_euler = (0.6503, 0.05522, 1.866)
ob_lamp.lock_rotations_4d = False
ob_lamp.empty_display_type = 'ARROWS'
ob_lamp.color = (0.0, 0.0, 0.0, 0.0)
ob_lamp.lineart.crease_threshold = 0.0

# ---- collection membership
col_collection_1.objects.link(ob_innerring)
col_collection_1.objects.link(ob_outerring)
col_collection_1.objects.link(ob_torus)
col_collection_1.objects.link(ob_cylinder)
col_collection_1.objects.link(ob_lamp)

# ---- scene / render settings (as saved in the file)
scene.frame_start = 1; scene.frame_end = 250; scene.frame_set(1)
scene.render.engine = 'BLENDER_EEVEE_NEXT'
scene.render.resolution_percentage = 50
scene.render.dither_intensity = 0.0
scene.cycles.use_denoising = False
scene.cycles.samples = 128
scene.cycles.sampling_pattern = 'TABULATED_SOBOL'
scene.cycles.light_sampling_threshold = 0.0
scene.cycles.use_adaptive_sampling = False
scene.cycles.use_light_tree = False
scene.cycles.blur_glossy = 0.0
scene.cycles.sample_clamp_indirect = 0.0
scene.view_settings.view_transform = 'Standard'
bpy.context.view_layer.update()

# ---- added for rendering (the .blend has no active camera): camera
cam_auto = bpy.data.cameras.new('AutoCamera')
cam_auto.lens = 50.0
cam_auto.sensor_width = 36.0
cam_auto.clip_end = 1000.0
ob_auto_camera = bpy.data.objects.new('AutoCamera', cam_auto)
scene.collection.objects.link(ob_auto_camera)
ob_auto_camera.location = (6.34388, -7.61266, 4.40099)
ob_auto_camera.rotation_euler = (1.09748, -7.21219e-08, 0.694738)
scene.camera = ob_auto_camera
bpy.context.view_layer.update()
